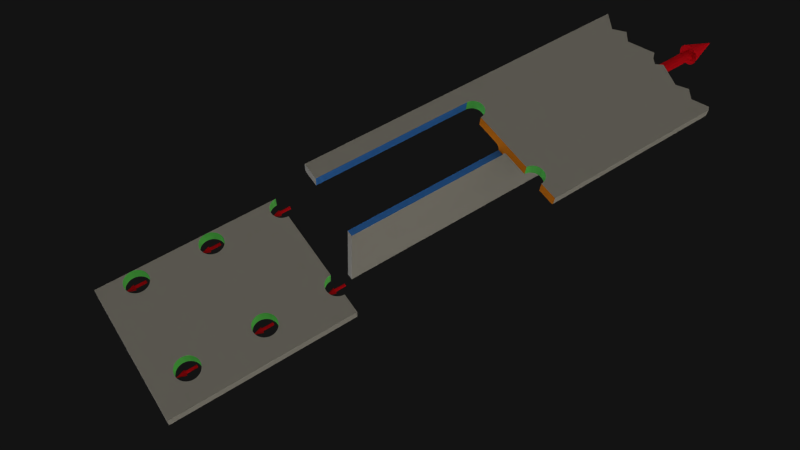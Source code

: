 # Source: tee-block-shear-case-5-animatedMH.blend  (saved by Blender 2.76.0; exported with 4.5.12 LTS)
import bpy
from mathutils import Matrix  # noqa: F401  (used for matrix-valued properties, if any)

bpy.ops.wm.read_factory_settings(use_empty=True)
scene = bpy.context.scene
scene.name = 'Scene'

# ---- collections
col_collection_3 = bpy.data.collections.new('Collection 3'); scene.collection.children.link(col_collection_3)

# ---- materials (node trees are filled in below, after node groups)
mat_beambasecolour = bpy.data.materials.new('BeamBaseColour')
mat_beambasecolour.alpha_threshold = 0.0
mat_beambasecolour.use_transparent_shadow = False
mat_beambasecolour.diffuse_color = (0.4292, 0.4292, 0.4292, 1.0)
mat_beambasecolour.roughness = 0.5
mat_beamboltholecolour = bpy.data.materials.new('BeamBoltHoleColour')
mat_beamboltholecolour.alpha_threshold = 0.0
mat_beamboltholecolour.use_transparent_shadow = False
mat_beamboltholecolour.diffuse_color = (0.1627, 0.8, 0.1702, 1.0)
mat_beamboltholecolour.roughness = 0.5
mat_beamripcolourx = bpy.data.materials.new('BeamRipColourX')
mat_beamripcolourx.alpha_threshold = 0.0
mat_beamripcolourx.use_transparent_shadow = False
mat_beamripcolourx.diffuse_color = (0.8, 0.2441, 0.01557, 1.0)
mat_beamripcolourx.roughness = 0.5
mat_beamripcoloury = bpy.data.materials.new('BeamRipColourY')
mat_beamripcoloury.alpha_threshold = 0.0
mat_beamripcoloury.use_transparent_shadow = False
mat_beamripcoloury.diffuse_color = (0.05327, 0.238, 0.8, 1.0)
mat_beamripcoloury.roughness = 0.5
mat_arrow_red_006 = bpy.data.materials.new('arrow-red.006')
mat_arrow_red_006.alpha_threshold = 0.0
mat_arrow_red_006.use_transparent_shadow = False
mat_arrow_red_006.diffuse_color = (0.8, 0.007502, 0.01742, 1.0)
mat_arrow_red_006.roughness = 0.5
mat_arrow_red = bpy.data.materials.new('arrow-red')
mat_arrow_red.alpha_threshold = 0.0
mat_arrow_red.use_transparent_shadow = False
mat_arrow_red.diffuse_color = (0.8, 0.007502, 0.01742, 1.0)
mat_arrow_red.roughness = 0.5
mat_arrow_red_001 = bpy.data.materials.new('arrow-red.001')
mat_arrow_red_001.alpha_threshold = 0.0
mat_arrow_red_001.use_transparent_shadow = False
mat_arrow_red_001.diffuse_color = (0.8, 0.007502, 0.01742, 1.0)
mat_arrow_red_001.roughness = 0.5
mat_arrow_red_002 = bpy.data.materials.new('arrow-red.002')
mat_arrow_red_002.alpha_threshold = 0.0
mat_arrow_red_002.use_transparent_shadow = False
mat_arrow_red_002.diffuse_color = (0.8, 0.007502, 0.01742, 1.0)
mat_arrow_red_002.roughness = 0.5
mat_arrow_red_003 = bpy.data.materials.new('arrow-red.003')
mat_arrow_red_003.alpha_threshold = 0.0
mat_arrow_red_003.use_transparent_shadow = False
mat_arrow_red_003.diffuse_color = (0.8, 0.007502, 0.01742, 1.0)
mat_arrow_red_003.roughness = 0.5
mat_arrow_red_004 = bpy.data.materials.new('arrow-red.004')
mat_arrow_red_004.alpha_threshold = 0.0
mat_arrow_red_004.use_transparent_shadow = False
mat_arrow_red_004.diffuse_color = (0.8, 0.007502, 0.01742, 1.0)
mat_arrow_red_004.roughness = 0.5
mat_arrow_red_005 = bpy.data.materials.new('arrow-red.005')
mat_arrow_red_005.alpha_threshold = 0.0
mat_arrow_red_005.use_transparent_shadow = False
mat_arrow_red_005.diffuse_color = (0.8, 0.007502, 0.01742, 1.0)
mat_arrow_red_005.roughness = 0.5

# ---- material node trees

# ---- world
world_world = bpy.data.worlds.new('World'); scene.world = world_world
world_world.use_nodes = True; world_world.node_tree.nodes.clear()
_N = world_world.node_tree.nodes; _L = world_world.node_tree.links
n0 = _N.new('ShaderNodeOutputWorld'); n0.name = 'World Output'; n0.location = (300, 300)
n1 = _N.new('ShaderNodeBackground'); n1.name = 'Background'; n1.location = (10, 300)
n1.inputs[0].default_value = (0.00637, 0.00637, 0.00637, 1.0)
_L.new(n1.outputs[0], n0.inputs[0])
n0.is_active_output = True
world_world.color = (0.06372, 0.06372, 0.06372)
world_world.use_sun_shadow = False
world_world.sun_shadow_jitter_overblur = 0.0
world_world.cycles.sampling_method = 'MANUAL'
world_world.cycles.sample_map_resolution = 256

# ---- cameras
cam_camera = bpy.data.cameras.new('Camera')
cam_camera.clip_end = 1e+04
cam_camera.lens = 35.0
cam_camera.sensor_width = 32.0
cam_camera.sensor_height = 18.0
cam_camera.ortho_scale = 7.314
cam_camera.display_size = 100.0
cam_camera.dof.focus_distance = 0.0
cam_camera.dof.aperture_fstop = 128.0

# ---- lights
light_sun_002 = bpy.data.lights.new('Sun.002', 'SUN')
light_sun_002.transmission_factor = 0.0
light_sun_002.angle = 1.571
light_sun_002.energy = 1.0
light_sun_002.shadow_buffer_clip_start = 0.5
light_sun_002.shadow_soft_size = 1.0
light_sun_002.shadow_cascade_max_distance = 1000.0
light_sun_002.cycles.use_multiple_importance_sampling = False
light_sun_001 = bpy.data.lights.new('Sun.001', 'SUN')
light_sun_001.color = (1.0, 0.9308, 0.7653)
light_sun_001.transmission_factor = 0.0
light_sun_001.angle = 3.122
light_sun_001.energy = 0.2
light_sun_001.shadow_buffer_clip_start = 0.5
light_sun_001.shadow_soft_size = 100.0
light_sun_001.shadow_cascade_max_distance = 1000.0
light_sun_001.cycles.use_multiple_importance_sampling = False
light_sun = bpy.data.lights.new('Sun', 'SUN')
light_sun.color = (1.0, 0.9308, 0.7653)
light_sun.transmission_factor = 0.0
light_sun.angle = 3.122
light_sun.energy = 1.0
light_sun.shadow_buffer_clip_start = 0.5
light_sun.shadow_soft_size = 100.0
light_sun.shadow_cascade_max_distance = 1000.0
light_sun.cycles.use_multiple_importance_sampling = False

# ---- meshes
me_cube_005 = bpy.data.meshes.new('Cube.005')
me_cube_005.from_pydata([(83.0, 7.629e-06, 0.0), (83.0, 7.629e-06, 98.0), (83.0, 7.629e-06, 173.0), (62.0, 7.629e-06, 0.0), (62.0, 7.629e-06, 173.0), (62.0, -11.8, 173.0), (80.0, 7.629e-06, 0.0), (80.0, 7.629e-06, 98.0), (80.0, 7.629e-06, 173.0), (80.0, -11.8, 98.0), (80.0, -11.8, 173.0), (83.0, -8.851, 0.0), (80.0, -8.851, 0.0), (80.0, -11.8, 0.0), (81.5, -11.4, 0.0), (82.6, -10.33, 0.0), (83.0, -8.851, 98.0), (82.6, -10.33, 98.0), (81.5, -11.4, 98.0), (83.0, -8.851, 173.0), (82.6, -10.33, 173.0), (81.5, -11.4, 173.0), (82.6, -10.33, 185.0), (81.5, -11.4, 185.0), (83.0, 7.629e-06, 122.0), (62.0, -11.8, 122.0), (80.0, 7.629e-06, 122.0), (83.0, -8.851, 122.0), (80.0, -11.8, 122.0), (82.6, -10.33, 122.0), (81.5, -11.4, 122.0), (83.0, 7.629e-06, 110.0), (62.0, 0.0002837, 110.0), (62.0, -11.8, 110.0), (80.0, 7.629e-06, 110.0), (83.0, -8.851, 110.0), (82.6, -10.33, 110.0), (81.5, -11.4, 110.0), (80.0, -11.8, 110.0), (83.0, 7.629e-06, 47.0), (83.0, 7.629e-06, 23.0), (62.0, -11.8, 47.0), (62.0, 7.629e-06, 23.0), (62.0, 7.629e-06, 47.0), (62.0, -11.8, 23.0), (80.0, 7.629e-06, 23.0), (80.0, 7.629e-06, 47.0), (80.0, -11.8, 23.0), (83.0, -8.851, 47.0), (80.0, -11.8, 47.0), (82.6, -10.33, 47.0), (81.5, -11.4, 47.0), (83.0, -8.851, 23.0), (82.6, -10.33, 23.0), (81.5, -11.4, 23.0), (83.0, 7.629e-06, 35.0), (62.0, 0.0002837, 35.0), (62.0, -11.8, 35.0), (80.0, 7.629e-06, 35.0), (83.0, -8.851, 35.0), (82.6, -10.33, 35.0), (81.5, -11.4, 35.0), (80.0, -11.8, 35.0), (80.0, 7.629e-06, 185.0), (83.0, 7.629e-06, 185.0), (83.0, -8.851, 185.0), (80.0, -11.8, 185.0), (62.0, -8.851, 185.0), (62.0, 0.0002837, 185.0), (62.0, -11.8, 185.0), (80.0, -8.851, 185.0), (62.0, -8.851, 0.0), (62.0, 7.629e-06, 122.0), (62.0, -11.8, 0.0), (62.0, -11.8, 98.0), (62.0, 7.629e-06, 98.0), (62.0, -8.851, 173.0), (62.0, -8.851, 122.0), (62.0, -8.851, 110.0), (62.0, -8.851, 98.0), (62.0, -8.851, 47.0), (62.0, -8.851, 35.0), (62.0, -8.851, 23.0)], [], [(20, 21, 30, 29), (19, 20, 29, 27), (2, 19, 27, 24), (8, 2, 24, 26), (4, 8, 26, 72), (64, 2, 8, 63), (3, 6, 12, 71), (6, 0, 11, 12), (65, 22, 20, 19), (22, 23, 21, 20), (65, 19, 2, 64), (9, 74, 41, 49), (71, 12, 13, 73), (12, 11, 15, 14, 13), (23, 66, 10, 21), (18, 9, 49, 51), (69, 5, 10, 66), (63, 8, 4, 68), (25, 33, 38, 28), (24, 31, 34, 26), (27, 29, 36, 35), (29, 30, 37, 36), (27, 35, 31, 24), (30, 28, 38, 37), (26, 34, 32, 72), (55, 40, 45, 58), (59, 60, 53, 52), (60, 61, 54, 53), (59, 52, 40, 55), (61, 62, 47, 54), (41, 57, 62, 49), (57, 44, 47, 62), (39, 55, 58, 46), (48, 50, 60, 59), (50, 51, 61, 60), (48, 59, 55, 39), (51, 49, 62, 61), (46, 58, 56, 43), (58, 45, 42, 56), (17, 18, 51, 50), (16, 17, 50, 48), (1, 16, 48, 39), (7, 1, 39, 46), (75, 7, 46, 43), (10, 5, 25, 28), (21, 10, 28, 30), (31, 1, 7, 34), (35, 36, 17, 16), (36, 37, 18, 17), (35, 16, 1, 31), (37, 38, 9, 18), (33, 74, 9, 38), (34, 7, 75, 32), (53, 15, 11, 52), (6, 45, 40, 0), (3, 42, 45, 6), (14, 54, 47, 13), (15, 53, 54, 14), (52, 11, 0, 40), (13, 47, 44, 73), (67, 69, 66, 70), (68, 67, 70, 63), (63, 70, 65, 64), (23, 70, 66), (65, 70, 22), (22, 70, 23), (73, 44, 82, 71), (71, 82, 42, 3), (57, 41, 80, 81), (41, 74, 79, 80), (74, 33, 78, 79), (33, 25, 77, 78), (25, 5, 76, 77), (5, 69, 67, 76), (72, 32, 75, 43, 56, 81, 80, 79, 78, 77, 76, 4), (44, 57, 81, 82), (42, 82, 81, 56), (4, 76, 67, 68)])
me_cube_005.polygons.foreach_set('material_index', [0, 0, 0, 0, 0, 0, 0, 0, 0, 0, 0, 0, 0, 0, 0, 0, 0, 0, 0, 0, 0, 0, 0, 0, 0, 0, 0, 0, 0, 0, 0, 0, 0, 0, 0, 0, 0, 0, 0, 0, 0, 0, 0, 0, 0, 0, 0, 0, 0, 0, 0, 0, 0, 0, 0, 0, 0, 0, 0, 0, 2, 2, 2, 2, 2, 2, 3, 3, 3, 3, 3, 3, 3, 3, 3, 3, 3, 3])
me_cube_005.materials.append(mat_beambasecolour)
me_cube_005.materials.append(mat_beamboltholecolour)
me_cube_005.materials.append(mat_beamripcolourx)
me_cube_005.materials.append(mat_beamripcoloury)
me_cube_005.use_remesh_preserve_volume = False
me_cube_005.use_remesh_preserve_attributes = False
me_cube_005.use_mirror_vertex_groups = False
me_cube_005.update()
me_cube_002 = bpy.data.meshes.new('Cube.002')
me_cube_002.from_pydata([(-3.6, -103.0, 2.599e-13), (-3.6, -103.0, 173.0), (-3.6, -103.0, 98.0), (-3.6, -17.69, 185.0), (-3.6, -103.0, 122.0), (-3.6, -103.0, 110.0), (-3.6, -103.0, 23.0), (-3.6, -103.0, 47.0), (-3.6, -103.0, 35.0), (-3.6, -17.69, 35.0), (-3.6, -103.0, 185.0), (-3.6, -17.69, 122.0), (-3.6, -17.69, 173.0), (-3.6, -17.69, 2.079e-14), (-3.6, -17.69, 110.0), (-3.6, -17.69, 47.0), (-3.6, -17.69, 23.0), (-3.6, -17.69, 98.0), (3.6, -103.0, 2.599e-13), (3.6, -103.0, 173.0), (3.6, -103.0, 98.0), (3.6, -17.69, 185.0), (3.6, -103.0, 122.0), (3.6, -103.0, 110.0), (3.6, -103.0, 23.0), (3.6, -103.0, 47.0), (3.6, -103.0, 35.0), (3.6, -17.69, 35.0), (3.6, -103.0, 185.0), (3.6, -17.69, 122.0), (3.6, -17.69, 173.0), (3.6, -17.69, 2.079e-14), (3.6, -17.69, 110.0), (3.6, -17.69, 47.0), (3.6, -17.69, 23.0), (3.6, -17.69, 98.0)], [], [(2, 20, 23, 5), (17, 15, 7, 2), (31, 18, 0, 13), (3, 12, 1, 10), (6, 24, 26, 8), (11, 14, 5, 4), (8, 26, 25, 7), (9, 16, 6, 8), (20, 2, 7, 25), (15, 9, 8, 7), (12, 11, 4, 1), (1, 19, 28, 10), (5, 23, 22, 4), (14, 17, 2, 5), (0, 18, 24, 6), (6, 16, 13, 0), (21, 3, 10, 28), (29, 11, 12, 30), (33, 15, 17, 35), (30, 12, 3, 21), (27, 9, 15, 33), (32, 14, 11, 29), (34, 16, 9, 27), (35, 17, 14, 32), (31, 13, 16, 34), (35, 20, 25, 33), (21, 28, 19, 30), (29, 22, 23, 32), (27, 26, 24, 34), (33, 25, 26, 27), (30, 19, 22, 29), (32, 23, 20, 35), (24, 18, 31, 34), (19, 1, 4, 22)])
me_cube_002.polygons.foreach_set('material_index', [0, 0, 0, 0, 0, 0, 0, 0, 0, 0, 0, 0, 0, 0, 0, 0, 2, 3, 3, 3, 3, 3, 3, 3, 3, 0, 0, 0, 0, 0, 0, 0, 0, 0])
me_cube_002.materials.append(mat_beambasecolour)
me_cube_002.materials.append(mat_beamboltholecolour)
me_cube_002.materials.append(mat_beamripcolourx)
me_cube_002.materials.append(mat_beamripcoloury)
me_cube_002.use_remesh_preserve_volume = False
me_cube_002.use_remesh_preserve_attributes = False
me_cube_002.use_mirror_vertex_groups = False
me_cube_002.update()
me_cube = bpy.data.meshes.new('Cube')
me_cube.from_pydata([(-83.0, 7.629e-06, 197.0), (-50.0, -11.8, 197.0), (-3.6, -103.0, 197.0), (-50.0, 0.0002837, 197.0), (-3.6, 7.629e-06, 197.0), (-38.0, -11.8, 197.0), (-38.0, 7.629e-06, 197.0), (-62.0, -11.8, 197.0), (-62.0, 7.629e-06, 197.0), (-9.499, 7.629e-06, 197.0), (-9.499, -11.8, 197.0), (-3.6, -17.69, 197.0), (-7.242, -12.25, 197.0), (-5.328, -13.53, 197.0), (-4.049, -15.44, 197.0), (-80.0, 7.629e-06, 197.0), (-83.0, -8.851, 197.0), (-80.0, -11.8, 197.0), (-82.6, -10.33, 197.0), (-81.5, -11.4, 197.0), (-3.6, 7.629e-06, 185.0), (-83.0, 7.629e-06, 185.0), (-47.66, 0.0005598, 196.8), (-47.66, -11.8, 196.8), (-45.41, 0.0005598, 196.1), (-45.41, -11.8, 196.1), (-43.33, 0.0005598, 195.0), (-43.33, -11.8, 195.0), (-41.51, 0.0005598, 193.5), (-41.51, -11.8, 193.5), (-40.02, 0.0005598, 191.7), (-40.02, -11.8, 191.7), (-38.91, 0.0005598, 189.6), (-38.91, -11.8, 189.6), (-38.23, 0.0005598, 187.3), (-38.23, -11.8, 187.3), (-62.0, 0.0002837, 185.0), (-62.0, -11.8, 185.0), (-61.77, 0.0005598, 187.3), (-61.77, -11.8, 187.3), (-61.09, 0.0005598, 189.6), (-61.09, -11.8, 189.6), (-59.98, 0.0005598, 191.7), (-59.98, -11.8, 191.7), (-58.48, 0.0005598, 193.5), (-58.48, -11.8, 193.5), (-56.67, 0.0005598, 195.0), (-56.67, -11.8, 195.0), (-54.59, 0.0005598, 196.1), (-54.59, -11.8, 196.1), (-52.34, 0.0005598, 196.8), (-52.34, -11.8, 196.8), (-3.6, -103.0, 185.0), (-9.499, -11.8, 185.0), (-9.499, 7.629e-06, 185.0), (-80.0, 7.629e-06, 185.0), (-83.0, -8.851, 185.0), (-80.0, -11.8, 185.0), (-47.66, -8.851, 196.8), (-45.41, -8.851, 196.1), (-43.33, -8.851, 195.0), (-41.51, -8.851, 193.5), (-40.02, -8.851, 191.7), (-38.91, -8.851, 189.6), (-38.23, -8.851, 187.3), (-62.0, -8.851, 185.0), (-61.77, -8.851, 187.3), (-61.09, -8.851, 189.6), (-59.98, -8.851, 191.7), (-58.48, -8.851, 193.5), (-56.67, -8.851, 195.0), (-54.59, -8.851, 196.1), (-52.34, -8.851, 196.8), (-50.0, -8.851, 197.0), (-5.328, -13.53, 185.0), (-4.049, -15.44, 185.0), (-3.6, -17.69, 185.0), (-82.6, -10.33, 185.0), (-81.5, -11.4, 185.0), (-7.242, -12.25, 185.0), (-38.0, -8.851, 185.0), (-38.0, 0.0002837, 185.0), (-38.0, -11.8, 185.0), (-3.6, -11.8, 185.0), (-9.499, -8.851, 185.0), (-80.0, -8.851, 185.0), (-3.6, -8.85, 185.0), (83.0, 7.629e-06, 197.0), (50.0, -11.8, 197.0), (3.6, -103.0, 197.0), (50.0, 0.0002837, 197.0), (3.6, 7.629e-06, 197.0), (38.0, -11.8, 197.0), (38.0, 7.629e-06, 197.0), (62.0, -11.8, 197.0), (62.0, 7.629e-06, 197.0), (9.499, 7.629e-06, 197.0), (9.499, -11.8, 197.0), (3.6, -17.69, 197.0), (7.242, -12.25, 197.0), (5.328, -13.53, 197.0), (4.049, -15.44, 197.0), (80.0, 7.629e-06, 197.0), (83.0, -8.851, 197.0), (80.0, -11.8, 197.0), (82.6, -10.33, 197.0), (81.5, -11.4, 197.0), (3.6, 7.629e-06, 185.0), (83.0, 7.629e-06, 185.0), (47.66, 0.0005598, 196.8), (47.66, -11.8, 196.8), (45.41, 0.0005598, 196.1), (45.41, -11.8, 196.1), (43.33, 0.0005598, 195.0), (43.33, -11.8, 195.0), (41.51, 0.0005598, 193.5), (41.51, -11.8, 193.5), (40.02, 0.0005598, 191.7), (40.02, -11.8, 191.7), (38.91, 0.0005598, 189.6), (38.91, -11.8, 189.6), (38.23, 0.0005598, 187.3), (38.23, -11.8, 187.3), (62.0, 0.0002837, 185.0), (62.0, -11.8, 185.0), (61.77, 0.0005598, 187.3), (61.77, -11.8, 187.3), (61.09, 0.0005598, 189.6), (61.09, -11.8, 189.6), (59.98, 0.0005598, 191.7), (59.98, -11.8, 191.7), (58.48, 0.0005598, 193.5), (58.48, -11.8, 193.5), (56.67, 0.0005598, 195.0), (56.67, -11.8, 195.0), (54.59, 0.0005598, 196.1), (54.59, -11.8, 196.1), (52.34, 0.0005598, 196.8), (52.34, -11.8, 196.8), (3.6, -103.0, 185.0), (9.499, -11.8, 185.0), (9.499, 7.629e-06, 185.0), (80.0, 7.629e-06, 185.0), (83.0, -8.851, 185.0), (80.0, -11.8, 185.0), (47.66, -8.851, 196.8), (45.41, -8.851, 196.1), (43.33, -8.851, 195.0), (41.51, -8.851, 193.5), (40.02, -8.851, 191.7), (38.91, -8.851, 189.6), (38.23, -8.851, 187.3), (62.0, -8.851, 185.0), (61.77, -8.851, 187.3), (61.09, -8.851, 189.6), (59.98, -8.851, 191.7), (58.48, -8.851, 193.5), (56.67, -8.851, 195.0), (54.59, -8.851, 196.1), (52.34, -8.851, 196.8), (50.0, -8.851, 197.0), (5.328, -13.53, 185.0), (4.049, -15.44, 185.0), (3.6, -17.69, 185.0), (82.6, -10.33, 185.0), (81.5, -11.4, 185.0), (7.242, -12.25, 185.0), (38.0, -8.851, 185.0), (38.0, 0.0002837, 185.0), (38.0, -11.8, 185.0), (3.6, -11.8, 185.0), (9.499, -8.851, 185.0), (80.0, -8.851, 185.0), (3.6, -8.85, 185.0), (3.6, -17.69, 398.4), (-82.6, -10.33, 398.1), (80.0, 7.629e-06, 400.2), (-80.0, -11.8, 401.2), (38.0, 7.629e-06, 391.7), (-83.0, 7.629e-06, 397.6), (62.0, -11.8, 389.4), (-38.0, -11.8, 392.3), (-9.499, -11.8, 401.5), (80.0, -11.8, 400.2), (81.5, -11.4, 401.1), (-5.328, -13.53, 396.3), (3.6, 7.629e-06, 398.4), (-3.6, -17.69, 394.1), (-9.499, 7.629e-06, 401.5), (38.0, -11.8, 391.7), (-62.0, -11.8, 392.6), (-80.0, 7.629e-06, 401.2), (7.242, -12.25, 402.8), (83.0, -8.851, 402.0), (-81.5, -11.4, 399.4), (-62.0, 7.629e-06, 392.6), (4.049, -15.44, 399.0), (50.0, -11.8, 400.4), (-7.242, -12.25, 398.7), (-83.0, -8.851, 397.6), (3.6, -103.0, 398.4), (-50.0, -11.8, 400.5), (-3.6, 7.629e-06, 394.1), (82.6, -10.33, 401.7), (62.0, 7.629e-06, 389.4), (-50.0, 4.054e-05, 400.5), (-4.049, -15.44, 394.6), (-3.6, -103.0, 394.1), (83.0, 7.629e-06, 402.0), (9.499, -11.8, 405.5), (-38.0, 7.629e-06, 392.3), (50.0, 4.069e-05, 400.4), (5.328, -13.53, 400.5), (9.499, 7.629e-06, 405.5), (38.0, -8.851, 391.7), (62.0, -8.851, 389.4), (-38.0, -8.851, 392.3), (-9.499, -8.851, 401.5), (80.0, -8.851, 400.2), (-80.0, -8.851, 401.2), (-62.0, -8.851, 392.6), (-50.0, -8.851, 400.5), (9.499, -8.851, 405.5), (50.0, -8.851, 400.4), (-3.6, -8.846, 394.1), (3.6, -8.846, 398.4)], [], [(7, 1, 201, 190), (1, 5, 181, 201), (39, 7, 37), (29, 31, 5), (27, 29, 5), (14, 206, 185, 13), (13, 185, 198, 12), (17, 177, 194, 19), (19, 194, 175, 18), (18, 175, 199, 16), (91, 107, 20, 4), (17, 7, 190, 177), (5, 10, 182, 181), (11, 187, 206, 14), (12, 198, 182, 10), (58, 59, 25, 23), (59, 60, 27, 25), (60, 61, 29, 27), (61, 62, 31, 29), (62, 63, 33, 31), (63, 64, 35, 33), (64, 80, 82, 35), (25, 27, 5), (9, 4, 20, 54), (7, 17, 57, 37), (23, 5, 1), (170, 83, 86, 173), (52, 139, 89, 2), (12, 79, 74, 13), (13, 74, 75, 14), (14, 75, 76, 11), (0, 15, 55, 21), (16, 56, 77, 18), (18, 77, 78, 19), (65, 66, 39, 37), (11, 76, 52, 2), (66, 67, 41, 39), (16, 0, 21, 56), (67, 68, 43, 41), (10, 53, 79, 12), (68, 69, 45, 43), (69, 70, 47, 45), (19, 78, 57, 17), (70, 71, 49, 47), (71, 72, 51, 49), (35, 5, 33), (51, 7, 49), (15, 8, 36, 55), (41, 43, 7), (43, 45, 7), (45, 47, 7), (1, 7, 51), (73, 58, 23, 1), (72, 73, 1, 51), (25, 5, 23), (31, 33, 5), (41, 7, 39), (47, 49, 7), (3, 50, 8), (46, 44, 8), (44, 42, 8), (42, 40, 8), (6, 34, 32), (6, 81, 34), (82, 5, 35), (10, 5, 82, 53), (36, 8, 38), (8, 50, 48), (30, 28, 6), (28, 26, 6), (26, 24, 6), (6, 22, 3), (46, 8, 48), (40, 38, 8), (30, 6, 32), (24, 22, 6), (6, 9, 54, 81), (50, 3, 73, 72), (3, 22, 58, 73), (48, 50, 72, 71), (46, 48, 71, 70), (44, 46, 70, 69), (42, 44, 69, 68), (40, 42, 68, 67), (38, 40, 67, 66), (36, 38, 66, 65), (34, 81, 80, 64), (32, 34, 64, 63), (30, 32, 63, 62), (28, 30, 62, 61), (26, 28, 61, 60), (24, 26, 60, 59), (22, 24, 59, 58), (82, 80, 84, 53), (65, 37, 57, 85), (65, 85, 55, 36), (81, 54, 84, 80), (20, 86, 84, 54), (55, 85, 56, 21), (76, 75, 83), (75, 74, 83), (74, 79, 83), (79, 53, 83), (83, 53, 84, 86), (77, 56, 85), (78, 77, 85), (57, 78, 85), (20, 107, 173, 86), (163, 76, 83, 170), (163, 139, 52, 76), (94, 180, 197, 88), (88, 197, 189, 92), (126, 124, 94), (116, 92, 118), (114, 92, 116), (101, 100, 212, 196), (100, 99, 192, 212), (104, 106, 184, 183), (106, 105, 203, 184), (105, 103, 193, 203), (174, 200, 89, 98), (104, 183, 180, 94), (92, 189, 209, 97), (98, 101, 196, 174), (99, 97, 209, 192), (87, 208, 193, 103), (145, 110, 112, 146), (146, 112, 114, 147), (147, 114, 116, 148), (148, 116, 118, 149), (149, 118, 120, 150), (150, 120, 122, 151), (151, 122, 169, 167), (112, 92, 114), (96, 141, 107, 91), (94, 124, 144, 104), (110, 88, 92), (99, 100, 161, 166), (100, 101, 162, 161), (101, 98, 163, 162), (87, 108, 142, 102), (103, 105, 164, 143), (105, 106, 165, 164), (152, 124, 126, 153), (98, 89, 139, 163), (153, 126, 128, 154), (103, 143, 108, 87), (154, 128, 130, 155), (97, 99, 166, 140), (155, 130, 132, 156), (156, 132, 134, 157), (106, 104, 144, 165), (157, 134, 136, 158), (158, 136, 138, 159), (122, 120, 92), (138, 136, 94), (102, 142, 123, 95), (128, 94, 130), (130, 94, 132), (132, 94, 134), (88, 138, 94), (160, 88, 110, 145), (159, 138, 88, 160), (112, 110, 92), (118, 92, 120), (128, 126, 94), (134, 94, 136), (90, 95, 137), (133, 95, 131), (131, 95, 129), (129, 95, 127), (93, 119, 121), (93, 121, 168), (169, 122, 92), (97, 140, 169, 92), (123, 125, 95), (95, 135, 137), (117, 93, 115), (115, 93, 113), (113, 93, 111), (93, 90, 109), (133, 135, 95), (127, 95, 125), (117, 119, 93), (111, 93, 109), (93, 168, 141, 96), (137, 159, 160, 90), (90, 160, 145, 109), (135, 158, 159, 137), (133, 157, 158, 135), (131, 156, 157, 133), (129, 155, 156, 131), (127, 154, 155, 129), (125, 153, 154, 127), (123, 152, 153, 125), (121, 151, 167, 168), (119, 150, 151, 121), (117, 149, 150, 119), (115, 148, 149, 117), (113, 147, 148, 115), (111, 146, 147, 113), (109, 145, 146, 111), (169, 140, 171, 167), (152, 172, 144, 124), (152, 123, 142, 172), (168, 167, 171, 141), (107, 141, 171, 173), (142, 108, 143, 172), (163, 170, 162), (162, 170, 161), (161, 170, 166), (166, 170, 140), (170, 173, 171, 140), (164, 172, 143), (165, 172, 164), (144, 172, 165), (89, 200, 207, 2), (95, 204, 176, 102), (187, 11, 2, 207), (4, 9, 188, 202), (90, 211, 204, 95), (6, 3, 205, 210), (8, 15, 191, 195), (9, 6, 210, 188), (202, 186, 91, 4), (15, 0, 179, 191), (3, 8, 195, 205), (102, 176, 208, 87), (91, 186, 213, 96), (93, 178, 211, 90), (0, 16, 199, 179), (96, 213, 178, 93), (187, 207, 200, 174), (205, 195, 220, 221), (181, 182, 217, 216), (211, 178, 214, 223), (180, 183, 218, 215), (195, 191, 219, 220), (210, 205, 221, 216), (178, 213, 222, 214), (201, 181, 216, 221), (177, 190, 220, 219), (204, 211, 223, 215), (176, 204, 215, 218), (190, 201, 221, 220), (209, 189, 214, 222), (197, 180, 215, 223), (188, 210, 216, 217), (189, 197, 223, 214), (191, 179, 199, 219), (199, 175, 194, 219), (177, 219, 194), (176, 218, 193, 208), (184, 203, 193, 218), (184, 218, 183), (225, 224, 187, 174), (186, 202, 224, 225), (202, 188, 217, 224), (186, 225, 222, 213), (174, 196, 225), (212, 225, 196), (192, 225, 212), (192, 209, 222, 225), (198, 224, 217, 182), (185, 224, 198), (206, 224, 185), (187, 224, 206)])
me_cube.polygons.foreach_set('material_index', [0, 0, 0, 0, 0, 0, 0, 0, 0, 0, 0, 0, 0, 0, 0, 1, 1, 1, 1, 1, 1, 1, 0, 0, 0, 0, 2, 0, 0, 0, 0, 0, 0, 0, 1, 0, 1, 0, 1, 0, 1, 1, 0, 1, 1, 0, 0, 0, 0, 0, 0, 0, 1, 1, 0, 0, 0, 0, 0, 0, 0, 0, 0, 0, 0, 0, 0, 0, 0, 0, 0, 0, 0, 0, 0, 0, 0, 1, 1, 1, 1, 1, 1, 1, 1, 1, 1, 1, 1, 1, 1, 1, 1, 2, 2, 2, 2, 2, 2, 2, 2, 2, 2, 2, 2, 2, 2, 2, 2, 2, 0, 0, 0, 0, 0, 0, 0, 0, 0, 0, 0, 0, 0, 0, 0, 0, 1, 1, 1, 1, 1, 1, 1, 0, 0, 0, 0, 0, 0, 0, 0, 0, 0, 1, 0, 1, 0, 1, 0, 1, 1, 0, 1, 1, 0, 0, 0, 0, 0, 0, 0, 1, 1, 0, 0, 0, 0, 0, 0, 0, 0, 0, 0, 0, 0, 0, 0, 0, 0, 0, 0, 0, 0, 0, 0, 0, 1, 1, 1, 1, 1, 1, 1, 1, 1, 1, 1, 1, 1, 1, 1, 1, 2, 2, 2, 2, 2, 2, 2, 2, 2, 2, 2, 2, 2, 2, 0, 0, 0, 0, 0, 0, 0, 0, 0, 0, 0, 0, 0, 0, 0, 0, 0, 0, 0, 0, 0, 0, 0, 0, 0, 0, 0, 0, 0, 0, 0, 0, 0, 0, 0, 0, 0, 0, 0, 0, 0, 0, 0, 0, 0, 0, 0, 0, 0, 0, 0])
me_cube.materials.append(mat_beambasecolour)
me_cube.materials.append(mat_beamboltholecolour)
me_cube.materials.append(mat_beamripcolourx)
me_cube.materials.append(mat_beamripcoloury)
me_cube.use_remesh_preserve_volume = False
me_cube.use_remesh_preserve_attributes = False
me_cube.use_mirror_vertex_groups = False
me_cube.update()
me_cone_006 = bpy.data.meshes.new('Cone.006')
me_cone_006.from_pydata([(0.0, 2.0, -3.0), (0.0, 0.0, 3.0), (0.3902, 1.962, -3.0), (0.7654, 1.848, -3.0), (1.111, 1.663, -3.0), (1.414, 1.414, -3.0), (1.663, 1.111, -3.0), (1.848, 0.7654, -3.0), (1.962, 0.3902, -3.0), (2.0, 1.51e-07, -3.0), (1.962, -0.3902, -3.0), (1.848, -0.7654, -3.0), (1.663, -1.111, -3.0), (1.414, -1.414, -3.0), (1.111, -1.663, -3.0), (0.7654, -1.848, -3.0), (0.3902, -1.962, -3.0), (-6.517e-07, -2.0, -3.0), (-0.3902, -1.962, -3.0), (-0.7654, -1.848, -3.0), (-1.111, -1.663, -3.0), (-1.414, -1.414, -3.0), (-1.663, -1.111, -3.0), (-1.848, -0.7654, -3.0), (-1.962, -0.3902, -3.0), (-2.0, 1.931e-06, -3.0), (-1.962, 0.3902, -3.0), (-1.848, 0.7654, -3.0), (-1.663, 1.111, -3.0), (-1.414, 1.414, -3.0), (-1.111, 1.663, -3.0), (-0.7654, 1.848, -3.0), (-0.3902, 1.962, -3.0)], [], [(31, 1, 32), (0, 1, 2), (30, 1, 31), (29, 1, 30), (28, 1, 29), (27, 1, 28), (26, 1, 27), (25, 1, 26), (24, 1, 25), (23, 1, 24), (22, 1, 23), (21, 1, 22), (20, 1, 21), (19, 1, 20), (18, 1, 19), (17, 1, 18), (16, 1, 17), (15, 1, 16), (14, 1, 15), (13, 1, 14), (12, 1, 13), (11, 1, 12), (10, 1, 11), (9, 1, 10), (8, 1, 9), (7, 1, 8), (6, 1, 7), (5, 1, 6), (4, 1, 5), (3, 1, 4), (32, 1, 0), (2, 1, 3), (0, 2, 3, 4, 5, 6, 7, 8, 9, 10, 11, 12, 13, 14, 15, 16, 17, 18, 19, 20, 21, 22, 23, 24, 25, 26, 27, 28, 29, 30, 31, 32)])
me_cone_006.materials.append(mat_arrow_red_006)
me_cone_006.use_remesh_preserve_volume = False
me_cone_006.use_remesh_preserve_attributes = False
me_cone_006.use_mirror_vertex_groups = False
me_cone_006.update()
me_cylinder_006 = bpy.data.meshes.new('Cylinder.006')
me_cylinder_006.from_pydata([(0.0, 1.0, -5.0), (0.0, 1.0, 5.0), (0.1951, 0.9808, -5.0), (0.1951, 0.9808, 5.0), (0.3827, 0.9239, -5.0), (0.3827, 0.9239, 5.0), (0.5556, 0.8315, -5.0), (0.5556, 0.8315, 5.0), (0.7071, 0.7071, -5.0), (0.7071, 0.7071, 5.0), (0.8315, 0.5556, -5.0), (0.8315, 0.5556, 5.0), (0.9239, 0.3827, -5.0), (0.9239, 0.3827, 5.0), (0.9808, 0.1951, -5.0), (0.9808, 0.1951, 5.0), (1.0, 7.55e-08, -5.0), (1.0, 7.55e-08, 5.0), (0.9808, -0.1951, -5.0), (0.9808, -0.1951, 5.0), (0.9239, -0.3827, -5.0), (0.9239, -0.3827, 5.0), (0.8315, -0.5556, -5.0), (0.8315, -0.5556, 5.0), (0.7071, -0.7071, -5.0), (0.7071, -0.7071, 5.0), (0.5556, -0.8315, -5.0), (0.5556, -0.8315, 5.0), (0.3827, -0.9239, -5.0), (0.3827, -0.9239, 5.0), (0.1951, -0.9808, -5.0), (0.1951, -0.9808, 5.0), (-3.258e-07, -1.0, -5.0), (-3.258e-07, -1.0, 5.0), (-0.1951, -0.9808, -5.0), (-0.1951, -0.9808, 5.0), (-0.3827, -0.9239, -5.0), (-0.3827, -0.9239, 5.0), (-0.5556, -0.8315, -5.0), (-0.5556, -0.8315, 5.0), (-0.7071, -0.7071, -5.0), (-0.7071, -0.7071, 5.0), (-0.8315, -0.5556, -5.0), (-0.8315, -0.5556, 5.0), (-0.9239, -0.3827, -5.0), (-0.9239, -0.3827, 5.0), (-0.9808, -0.1951, -5.0), (-0.9808, -0.1951, 5.0), (-1.0, 9.656e-07, -5.0), (-1.0, 9.656e-07, 5.0), (-0.9808, 0.1951, -5.0), (-0.9808, 0.1951, 5.0), (-0.9239, 0.3827, -5.0), (-0.9239, 0.3827, 5.0), (-0.8315, 0.5556, -5.0), (-0.8315, 0.5556, 5.0), (-0.7071, 0.7071, -5.0), (-0.7071, 0.7071, 5.0), (-0.5556, 0.8315, -5.0), (-0.5556, 0.8315, 5.0), (-0.3827, 0.9239, -5.0), (-0.3827, 0.9239, 5.0), (-0.1951, 0.9808, -5.0), (-0.1951, 0.9808, 5.0)], [], [(0, 1, 3, 2), (2, 3, 5, 4), (4, 5, 7, 6), (6, 7, 9, 8), (8, 9, 11, 10), (10, 11, 13, 12), (12, 13, 15, 14), (14, 15, 17, 16), (16, 17, 19, 18), (18, 19, 21, 20), (20, 21, 23, 22), (22, 23, 25, 24), (24, 25, 27, 26), (26, 27, 29, 28), (28, 29, 31, 30), (30, 31, 33, 32), (32, 33, 35, 34), (34, 35, 37, 36), (36, 37, 39, 38), (38, 39, 41, 40), (40, 41, 43, 42), (42, 43, 45, 44), (44, 45, 47, 46), (46, 47, 49, 48), (48, 49, 51, 50), (50, 51, 53, 52), (52, 53, 55, 54), (54, 55, 57, 56), (56, 57, 59, 58), (58, 59, 61, 60), (3, 1, 63, 61, 59, 57, 55, 53, 51, 49, 47, 45, 43, 41, 39, 37, 35, 33, 31, 29, 27, 25, 23, 21, 19, 17, 15, 13, 11, 9, 7, 5), (62, 63, 1, 0), (60, 61, 63, 62), (0, 2, 4, 6, 8, 10, 12, 14, 16, 18, 20, 22, 24, 26, 28, 30, 32, 34, 36, 38, 40, 42, 44, 46, 48, 50, 52, 54, 56, 58, 60, 62)])
me_cylinder_006.materials.append(mat_arrow_red_006)
me_cylinder_006.use_remesh_preserve_volume = False
me_cylinder_006.use_remesh_preserve_attributes = False
me_cylinder_006.use_mirror_vertex_groups = False
me_cylinder_006.update()
me_cube_006 = bpy.data.meshes.new('Cube.006')
me_cube_006.from_pydata([(50.0, -11.8, 0.0), (50.0, 7.629e-06, 0.0), (50.0, -11.8, 173.0), (50.0, 0.0002837, 173.0), (38.0, 7.629e-06, 98.0), (38.0, -11.8, 98.0), (38.0, -11.8, 173.0), (38.0, 7.629e-06, 173.0), (62.0, 7.629e-06, 98.0), (62.0, -11.8, 0.0), (62.0, -11.8, 98.0), (50.0, -8.851, 0.0), (38.0, -8.851, 0.0), (62.0, -8.851, 0.0), (38.23, 0.0005598, 182.7), (38.23, -11.8, 182.7), (38.91, 0.0005598, 180.4), (38.91, -11.8, 180.4), (40.02, 0.0005598, 178.3), (40.02, -11.8, 178.3), (41.51, 0.0005598, 176.5), (41.51, -11.8, 176.5), (43.33, 0.0005598, 175.0), (43.33, -11.8, 175.0), (45.41, 0.0005598, 173.9), (45.41, -11.8, 173.9), (47.66, 0.0005598, 173.2), (47.66, -11.8, 173.2), (52.34, 0.0005598, 173.2), (52.34, -11.8, 173.2), (54.59, 0.0005598, 173.9), (54.59, -11.8, 173.9), (56.67, 0.0005598, 175.0), (56.67, -11.8, 175.0), (58.48, 0.0005598, 176.5), (58.48, -11.8, 176.5), (59.98, 0.0005598, 178.3), (59.98, -11.8, 178.3), (61.09, 0.0005598, 180.4), (61.09, -11.8, 180.4), (61.77, 0.0005598, 182.7), (61.77, -11.8, 182.7), (50.0, -11.8, 122.0), (50.0, 0.0002837, 122.0), (50.0, -11.8, 98.0), (50.0, 0.0002837, 98.0), (38.0, -11.8, 122.0), (62.0, 7.629e-06, 122.0), (47.66, 0.0005598, 121.8), (47.66, -11.8, 121.8), (45.41, 0.0005598, 121.1), (45.41, -11.8, 121.1), (43.33, 0.0005598, 120.0), (43.33, -11.8, 120.0), (41.51, 0.0005598, 118.5), (41.51, -11.8, 118.5), (40.02, 0.0005598, 116.7), (40.02, -11.8, 116.7), (38.91, 0.0005598, 114.6), (38.91, -11.8, 114.6), (38.23, 0.0005598, 112.3), (38.23, -11.8, 112.3), (38.23, 0.0005598, 107.7), (38.23, -11.8, 107.7), (38.91, 0.0005598, 105.4), (38.91, -11.8, 105.4), (40.02, 0.0005598, 103.3), (40.02, -11.8, 103.3), (41.51, 0.0005598, 101.5), (41.51, -11.8, 101.5), (43.33, 0.0005598, 100.0), (43.33, -11.8, 100.0), (45.41, 0.0005598, 98.91), (45.41, -11.8, 98.91), (47.66, 0.0005598, 98.23), (47.66, -11.8, 98.23), (52.34, 0.0005598, 98.23), (52.34, -11.8, 98.23), (54.59, 0.0005598, 98.91), (54.59, -11.8, 98.91), (56.67, 0.0005598, 100.0), (56.67, -11.8, 100.0), (58.48, 0.0005598, 101.5), (58.48, -11.8, 101.5), (59.98, 0.0005598, 103.3), (59.98, -11.8, 103.3), (61.09, 0.0005598, 105.4), (61.09, -11.8, 105.4), (61.77, 0.0005598, 107.7), (61.77, -11.8, 107.7), (61.77, 0.0005598, 112.3), (61.77, -11.8, 112.3), (61.09, 0.0005598, 114.6), (61.09, -11.8, 114.6), (59.98, 0.0005598, 116.7), (59.98, -11.8, 116.7), (58.48, 0.0005598, 118.5), (58.48, -11.8, 118.5), (56.67, 0.0005598, 120.0), (56.67, -11.8, 120.0), (54.59, 0.0005598, 121.1), (54.59, -11.8, 121.1), (52.34, 0.0005598, 121.8), (52.34, -11.8, 121.8), (50.0, -11.8, 47.0), (50.0, 0.0002837, 47.0), (50.0, -11.8, 23.0), (50.0, 0.0002837, 23.0), (38.0, -11.8, 23.0), (38.0, 7.629e-06, 23.0), (47.66, 0.0005598, 46.77), (47.66, -11.8, 46.77), (45.41, 0.0005598, 46.09), (45.41, -11.8, 46.09), (43.33, 0.0005598, 44.98), (43.33, -11.8, 44.98), (41.51, 0.0005598, 43.49), (41.51, -11.8, 43.49), (40.02, 0.0005598, 41.67), (40.02, -11.8, 41.67), (38.91, 0.0005598, 39.59), (38.91, -11.8, 39.59), (38.23, 0.0005598, 37.34), (38.23, -11.8, 37.34), (38.23, 0.0005598, 32.66), (38.23, -11.8, 32.66), (38.91, 0.0005598, 30.41), (38.91, -11.8, 30.41), (40.02, 0.0005598, 28.33), (40.02, -11.8, 28.33), (41.51, 0.0005598, 26.52), (41.51, -11.8, 26.52), (43.33, 0.0005598, 25.02), (43.33, -11.8, 25.02), (45.41, 0.0005598, 23.91), (45.41, -11.8, 23.91), (47.66, 0.0005598, 23.23), (47.66, -11.8, 23.23), (52.34, 0.0005598, 23.23), (52.34, -11.8, 23.23), (54.59, 0.0005598, 23.91), (54.59, -11.8, 23.91), (56.67, 0.0005598, 25.02), (56.67, -11.8, 25.02), (58.48, 0.0005598, 26.52), (58.48, -11.8, 26.52), (59.98, 0.0005598, 28.33), (59.98, -11.8, 28.33), (61.09, 0.0005598, 30.41), (61.09, -11.8, 30.41), (61.77, 0.0005598, 32.66), (61.77, -11.8, 32.66), (61.77, 0.0005598, 37.34), (61.77, -11.8, 37.34), (61.09, 0.0005598, 39.59), (61.09, -11.8, 39.59), (59.98, 0.0005598, 41.67), (59.98, -11.8, 41.67), (58.48, 0.0005598, 43.49), (58.48, -11.8, 43.49), (56.67, 0.0005598, 44.98), (56.67, -11.8, 44.98), (54.59, 0.0005598, 46.09), (54.59, -11.8, 46.09), (52.34, 0.0005598, 46.77), (52.34, -11.8, 46.77), (38.23, -8.851, 182.7), (38.91, -8.851, 180.4), (40.02, -8.851, 178.3), (41.51, -8.851, 176.5), (43.33, -8.851, 175.0), (45.41, -8.851, 173.9), (47.66, -8.851, 173.2), (50.0, -8.851, 173.0), (52.34, -8.851, 173.2), (54.59, -8.851, 173.9), (56.67, -8.851, 175.0), (58.48, -8.851, 176.5), (59.98, -8.851, 178.3), (61.09, -8.851, 180.4), (61.77, -8.851, 182.7), (47.66, -8.851, 121.8), (45.41, -8.851, 121.1), (43.33, -8.851, 120.0), (41.51, -8.851, 118.5), (40.02, -8.851, 116.7), (38.91, -8.851, 114.6), (38.23, -8.851, 112.3), (38.0, -8.851, 110.0), (38.23, -8.851, 107.7), (38.91, -8.851, 105.4), (40.02, -8.851, 103.3), (41.51, -8.851, 101.5), (43.33, -8.851, 100.0), (45.41, -8.851, 98.91), (47.66, -8.851, 98.23), (50.0, -8.851, 98.0), (52.34, -8.851, 98.23), (54.59, -8.851, 98.91), (56.67, -8.851, 100.0), (58.48, -8.851, 101.5), (59.98, -8.851, 103.3), (61.09, -8.851, 105.4), (61.77, -8.851, 107.7), (62.0, -8.851, 110.0), (61.77, -8.851, 112.3), (61.09, -8.851, 114.6), (59.98, -8.851, 116.7), (58.48, -8.851, 118.5), (56.67, -8.851, 120.0), (54.59, -8.851, 121.1), (52.34, -8.851, 121.8), (50.0, -8.851, 122.0), (47.66, -8.851, 46.77), (45.41, -8.851, 46.09), (43.33, -8.851, 44.98), (41.51, -8.851, 43.49), (40.02, -8.851, 41.67), (38.91, -8.851, 39.59), (38.23, -8.851, 37.34), (38.0, -8.851, 35.0), (38.23, -8.851, 32.66), (38.91, -8.851, 30.41), (40.02, -8.851, 28.33), (41.51, -8.851, 26.52), (43.33, -8.851, 25.02), (45.41, -8.851, 23.91), (47.66, -8.851, 23.23), (50.0, -8.851, 23.0), (52.34, -8.851, 23.23), (54.59, -8.851, 23.91), (56.67, -8.851, 25.02), (58.48, -8.851, 26.52), (59.98, -8.851, 28.33), (61.09, -8.851, 30.41), (61.77, -8.851, 32.66), (62.0, -8.851, 35.0), (61.77, -8.851, 37.34), (61.09, -8.851, 39.59), (59.98, -8.851, 41.67), (58.48, -8.851, 43.49), (56.67, -8.851, 44.98), (54.59, -8.851, 46.09), (52.34, -8.851, 46.77), (50.0, -8.851, 47.0), (38.0, -8.851, 185.0), (38.0, 0.0002837, 185.0), (38.0, -11.8, 185.0), (38.0, 7.629e-06, 122.0), (38.0, 0.0002837, 110.0), (38.0, -11.8, 110.0), (38.0, -8.851, 98.0), (38.0, -11.8, 23.0), (38.0, -11.8, 35.0), (38.0, 7.629e-06, 47.0), (38.0, 0.0002837, 35.0), (38.0, -11.8, 47.0), (38.0, 7.629e-06, 23.0), (38.0, 7.629e-06, 0.0), (38.0, -11.8, 0.0), (38.0, -8.851, 173.0), (38.0, -8.851, 122.0), (38.0, -8.851, 47.0), (62.0, -11.8, 122.0), (62.0, -11.8, 173.0), (62.0, 7.629e-06, 0.0), (62.0, 7.629e-06, 173.0), (62.0, -11.8, 185.0), (62.0, 0.0002837, 185.0), (62.0, -11.8, 110.0), (62.0, 0.0002837, 110.0), (62.0, -11.8, 47.0), (62.0, -11.8, 35.0), (62.0, -11.8, 23.0), (62.0, 0.0002837, 35.0), (62.0, 7.629e-06, 23.0), (62.0, 7.629e-06, 47.0), (62.0, -8.851, 185.0), (62.0, 0.0002837, 185.0), (62.0, -11.8, 185.0), (62.0, -8.851, 23.0), (62.0, -8.851, 47.0), (62.0, -8.851, 98.0), (62.0, -8.851, 122.0), (62.0, -8.851, 173.0)], [], [(12, 11, 0, 259), (11, 13, 9, 0), (3, 266, 47, 43), (188, 250, 46, 261), (1, 265, 13, 11), (258, 1, 11, 12), (10, 44, 104, 271), (245, 247, 15, 166), (166, 15, 17, 167), (167, 17, 19, 168), (168, 19, 21, 169), (169, 21, 23, 170), (170, 23, 25, 171), (171, 25, 27, 172), (173, 2, 29, 174), (174, 29, 31, 175), (175, 31, 33, 176), (176, 33, 35, 177), (177, 35, 37, 178), (178, 37, 39, 179), (179, 39, 41, 180), (180, 41, 279, 277), (278, 266, 40), (17, 6, 19), (19, 6, 21), (21, 6, 23), (3, 7, 26), (172, 27, 2, 173), (3, 28, 266), (6, 247, 15), (31, 264, 33), (33, 264, 35), (35, 264, 37), (41, 264, 267), (7, 24, 26), (17, 15, 6), (23, 6, 25), (31, 29, 264), (37, 264, 39), (41, 39, 264), (248, 261, 260, 7), (36, 266, 34), (34, 266, 32), (32, 266, 30), (261, 46, 6, 260), (7, 246, 14), (22, 7, 20), (20, 7, 18), (18, 7, 16), (36, 38, 266), (30, 266, 28), (22, 24, 7), (16, 7, 14), (266, 38, 40), (264, 29, 2), (91, 269, 263), (55, 46, 57), (53, 46, 55), (181, 49, 51, 182), (182, 51, 53, 183), (183, 53, 55, 184), (184, 55, 57, 185), (185, 57, 59, 186), (186, 59, 61, 187), (187, 61, 250, 188), (188, 250, 63, 189), (51, 46, 53), (189, 63, 65, 190), (190, 65, 67, 191), (191, 67, 69, 192), (192, 69, 71, 193), (49, 42, 46), (193, 71, 73, 194), (194, 73, 75, 195), (196, 44, 77, 197), (197, 77, 79, 198), (198, 79, 81, 199), (199, 81, 83, 200), (200, 83, 85, 201), (201, 85, 87, 202), (202, 87, 89, 203), (203, 89, 269, 204), (204, 269, 91, 205), (205, 91, 93, 206), (206, 93, 95, 207), (207, 95, 97, 208), (208, 97, 99, 209), (209, 99, 101, 210), (210, 101, 103, 211), (61, 59, 46), (195, 75, 44, 196), (103, 101, 263), (93, 263, 95), (95, 263, 97), (97, 263, 99), (42, 103, 263), (212, 42, 49, 181), (211, 103, 42, 212), (51, 49, 46), (57, 46, 59), (93, 91, 263), (99, 263, 101), (43, 47, 102), (98, 47, 96), (96, 47, 94), (94, 47, 92), (248, 58, 60), (248, 60, 249), (250, 61, 46), (270, 90, 47), (47, 100, 102), (56, 248, 54), (54, 248, 52), (52, 248, 50), (248, 43, 48), (98, 100, 47), (92, 47, 90), (56, 58, 248), (50, 248, 48), (153, 272, 271), (117, 256, 119), (115, 256, 117), (213, 111, 113, 214), (214, 113, 115, 215), (215, 115, 117, 216), (216, 117, 119, 217), (217, 119, 121, 218), (218, 121, 123, 219), (219, 123, 253, 220), (220, 253, 125, 221), (113, 256, 115), (221, 125, 127, 222), (222, 127, 129, 223), (223, 129, 131, 224), (224, 131, 133, 225), (111, 104, 256), (225, 133, 135, 226), (226, 135, 137, 227), (228, 106, 139, 229), (229, 139, 141, 230), (230, 141, 143, 231), (231, 143, 145, 232), (232, 145, 147, 233), (233, 147, 149, 234), (234, 149, 151, 235), (235, 151, 272, 236), (236, 272, 153, 237), (237, 153, 155, 238), (238, 155, 157, 239), (239, 157, 159, 240), (240, 159, 161, 241), (241, 161, 163, 242), (274, 275, 150), (242, 163, 165, 243), (127, 108, 129), (129, 108, 131), (131, 108, 133), (106, 137, 252), (123, 121, 256), (227, 137, 106, 228), (107, 138, 275), (108, 125, 253), (141, 273, 143), (143, 273, 145), (145, 273, 147), (165, 163, 271), (151, 273, 272), (155, 271, 157), (157, 271, 159), (159, 271, 161), (104, 165, 271), (137, 135, 252), (244, 104, 111, 213), (243, 165, 104, 244), (113, 111, 256), (119, 256, 121), (127, 125, 108), (133, 108, 135), (141, 139, 273), (147, 273, 149), (155, 153, 271), (161, 271, 163), (151, 149, 273), (105, 276, 164), (257, 134, 136), (160, 276, 158), (158, 276, 156), (156, 276, 154), (254, 120, 122), (146, 275, 144), (144, 275, 142), (142, 275, 140), (254, 122, 255), (107, 257, 136), (109, 255, 124), (132, 109, 130), (130, 109, 128), (128, 109, 126), (253, 123, 256), (274, 152, 276), (276, 162, 164), (118, 254, 116), (116, 254, 114), (114, 254, 112), (254, 105, 110), (160, 162, 276), (154, 276, 152), (146, 148, 275), (140, 275, 138), (132, 134, 109), (126, 109, 124), (118, 120, 254), (112, 254, 110), (275, 148, 150), (273, 139, 106), (45, 8, 276, 105), (7, 3, 43, 248), (75, 73, 5), (264, 2, 42, 263), (270, 8, 88), (65, 5, 67), (67, 5, 69), (69, 5, 71), (45, 76, 8), (5, 63, 250), (79, 10, 81), (81, 10, 83), (83, 10, 85), (89, 10, 269), (65, 63, 5), (71, 5, 73), (79, 77, 10), (85, 10, 87), (89, 87, 10), (44, 75, 5), (84, 8, 82), (82, 8, 80), (80, 8, 78), (44, 5, 256, 104), (4, 249, 62), (70, 4, 68), (68, 4, 66), (66, 4, 64), (84, 86, 8), (78, 8, 76), (70, 72, 4), (64, 4, 62), (8, 86, 88), (10, 77, 44), (107, 1, 258, 257), (106, 0, 9, 273), (252, 259, 0, 106), (275, 265, 1, 107), (26, 172, 173, 3), (40, 180, 277, 268), (38, 179, 180, 40), (36, 178, 179, 38), (34, 177, 178, 36), (32, 176, 177, 34), (30, 175, 176, 32), (28, 174, 175, 30), (3, 173, 174, 28), (24, 171, 172, 26), (22, 170, 171, 24), (20, 169, 170, 22), (18, 168, 169, 20), (16, 167, 168, 18), (14, 166, 167, 16), (246, 245, 166, 14), (102, 211, 212, 43), (43, 212, 181, 48), (74, 195, 196, 45), (100, 210, 211, 102), (98, 209, 210, 100), (96, 208, 209, 98), (94, 207, 208, 96), (92, 206, 207, 94), (90, 205, 206, 92), (270, 204, 205, 90), (88, 203, 204, 270), (86, 202, 203, 88), (84, 201, 202, 86), (82, 200, 201, 84), (80, 199, 200, 82), (78, 198, 199, 80), (76, 197, 198, 78), (45, 196, 197, 76), (72, 194, 195, 74), (70, 193, 194, 72), (68, 192, 193, 70), (66, 191, 192, 68), (64, 190, 191, 66), (62, 189, 190, 64), (249, 188, 189, 62), (60, 187, 188, 249), (58, 186, 187, 60), (56, 185, 186, 58), (54, 184, 185, 56), (52, 183, 184, 54), (50, 182, 183, 52), (48, 181, 182, 50), (164, 243, 244, 105), (105, 244, 213, 110), (136, 227, 228, 107), (162, 242, 243, 164), (160, 241, 242, 162), (158, 240, 241, 160), (156, 239, 240, 158), (154, 238, 239, 156), (152, 237, 238, 154), (274, 236, 237, 152), (150, 235, 236, 274), (148, 234, 235, 150), (146, 233, 234, 148), (144, 232, 233, 146), (142, 231, 232, 144), (140, 230, 231, 142), (138, 229, 230, 140), (107, 228, 229, 138), (134, 226, 227, 136), (132, 225, 226, 134), (130, 224, 225, 132), (128, 223, 224, 130), (126, 222, 223, 128), (124, 221, 222, 126), (255, 220, 221, 124), (122, 219, 220, 255), (120, 218, 219, 122), (118, 217, 218, 120), (116, 216, 217, 118), (114, 215, 216, 116), (112, 214, 215, 114), (110, 213, 214, 112), (260, 6, 247, 245), (245, 246, 7, 260), (2, 27, 6), (27, 25, 6), (2, 6, 46, 42), (248, 249, 188, 261), (4, 45, 105, 254), (4, 72, 74), (45, 4, 74), (5, 250, 188, 251), (188, 249, 4, 251), (262, 256, 5, 251), (251, 4, 254, 262), (253, 220, 12, 259), (220, 255, 258, 12), (262, 254, 255, 220), (262, 220, 253, 256), (13, 280, 273, 9), (273, 280, 236, 272), (271, 272, 236, 281), (10, 271, 281, 282), (10, 282, 204, 269), (263, 269, 204, 283), (264, 263, 283, 284), (264, 284, 277, 267), (277, 284, 266, 268), (266, 284, 283, 47), (204, 270, 47, 283), (282, 8, 270, 204), (8, 282, 281, 276), (236, 274, 276, 281), (280, 275, 274, 236), (13, 265, 275, 280)])
me_cube_006.polygons.foreach_set('material_index', [0, 0, 0, 3, 0, 0, 0, 1, 1, 1, 1, 1, 1, 1, 1, 1, 1, 1, 1, 1, 1, 1, 0, 0, 0, 0, 0, 1, 0, 0, 0, 0, 0, 0, 0, 0, 0, 0, 0, 0, 3, 0, 0, 0, 3, 0, 0, 0, 0, 0, 0, 0, 0, 0, 0, 0, 0, 0, 1, 1, 1, 1, 1, 1, 1, 1, 0, 1, 1, 1, 1, 0, 1, 1, 1, 1, 1, 1, 1, 1, 1, 1, 1, 1, 1, 1, 1, 1, 1, 0, 1, 0, 0, 0, 0, 0, 1, 1, 0, 0, 0, 0, 0, 0, 0, 0, 0, 0, 0, 0, 0, 0, 0, 0, 0, 0, 0, 0, 0, 0, 0, 0, 1, 1, 1, 1, 1, 1, 1, 1, 0, 1, 1, 1, 1, 0, 1, 1, 1, 1, 1, 1, 1, 1, 1, 1, 1, 1, 1, 1, 1, 1, 0, 1, 0, 0, 0, 0, 0, 1, 0, 0, 0, 0, 0, 0, 0, 0, 0, 0, 0, 0, 1, 1, 0, 0, 0, 0, 0, 0, 0, 0, 0, 0, 0, 0, 0, 0, 0, 0, 0, 0, 0, 0, 0, 0, 0, 0, 0, 0, 0, 0, 0, 0, 0, 0, 0, 0, 0, 0, 0, 0, 0, 0, 0, 0, 0, 0, 0, 0, 0, 0, 0, 0, 0, 0, 0, 0, 0, 0, 0, 0, 0, 0, 0, 0, 0, 0, 0, 0, 0, 0, 0, 0, 0, 0, 0, 0, 0, 0, 0, 0, 0, 1, 1, 1, 1, 1, 1, 1, 1, 1, 1, 1, 1, 1, 1, 1, 1, 1, 1, 1, 1, 1, 1, 1, 1, 1, 1, 1, 1, 1, 1, 1, 1, 1, 1, 1, 1, 1, 1, 1, 1, 1, 1, 1, 1, 1, 1, 1, 1, 1, 1, 1, 1, 1, 1, 1, 1, 1, 1, 1, 1, 1, 1, 1, 1, 1, 1, 1, 1, 1, 1, 1, 1, 1, 1, 1, 1, 1, 1, 1, 1, 3, 3, 0, 0, 0, 3, 0, 0, 0, 3, 3, 3, 3, 3, 3, 3, 3, 3, 3, 3, 3, 3, 3, 3, 3, 3, 3, 3, 3, 3, 3, 3, 3])
me_cube_006.materials.append(mat_beambasecolour)
me_cube_006.materials.append(mat_beamboltholecolour)
me_cube_006.materials.append(mat_beamripcolourx)
me_cube_006.materials.append(mat_beamripcoloury)
me_cube_006.use_remesh_preserve_volume = False
me_cube_006.use_remesh_preserve_attributes = False
me_cube_006.use_mirror_vertex_groups = False
me_cube_006.update()
me_cube_004 = bpy.data.meshes.new('Cube.004')
me_cube_004.from_pydata([(-50.0, -11.8, 0.0), (-50.0, 7.629e-06, 0.0), (-50.0, -11.8, 173.0), (-50.0, 0.0002837, 173.0), (-38.0, 7.629e-06, 98.0), (-38.0, -11.8, 98.0), (-38.0, -11.8, 173.0), (-38.0, 7.629e-06, 173.0), (-62.0, 7.629e-06, 98.0), (-62.0, -11.8, 0.0), (-62.0, -11.8, 98.0), (-50.0, -8.851, 0.0), (-38.0, -8.851, 0.0), (-62.0, -8.851, 0.0), (-38.23, 0.0005598, 182.7), (-38.23, -11.8, 182.7), (-38.91, 0.0005598, 180.4), (-38.91, -11.8, 180.4), (-40.02, 0.0005598, 178.3), (-40.02, -11.8, 178.3), (-41.51, 0.0005598, 176.5), (-41.51, -11.8, 176.5), (-43.33, 0.0005598, 175.0), (-43.33, -11.8, 175.0), (-45.41, 0.0005598, 173.9), (-45.41, -11.8, 173.9), (-47.66, 0.0005598, 173.2), (-47.66, -11.8, 173.2), (-52.34, 0.0005598, 173.2), (-52.34, -11.8, 173.2), (-54.59, 0.0005598, 173.9), (-54.59, -11.8, 173.9), (-56.67, 0.0005598, 175.0), (-56.67, -11.8, 175.0), (-58.48, 0.0005598, 176.5), (-58.48, -11.8, 176.5), (-59.98, 0.0005598, 178.3), (-59.98, -11.8, 178.3), (-61.09, 0.0005598, 180.4), (-61.09, -11.8, 180.4), (-61.77, 0.0005598, 182.7), (-61.77, -11.8, 182.7), (-50.0, -11.8, 122.0), (-50.0, 0.0002837, 122.0), (-50.0, -11.8, 98.0), (-50.0, 0.0002837, 98.0), (-38.0, -11.8, 122.0), (-62.0, 7.629e-06, 122.0), (-47.66, 0.0005598, 121.8), (-47.66, -11.8, 121.8), (-45.41, 0.0005598, 121.1), (-45.41, -11.8, 121.1), (-43.33, 0.0005598, 120.0), (-43.33, -11.8, 120.0), (-41.51, 0.0005598, 118.5), (-41.51, -11.8, 118.5), (-40.02, 0.0005598, 116.7), (-40.02, -11.8, 116.7), (-38.91, 0.0005598, 114.6), (-38.91, -11.8, 114.6), (-38.23, 0.0005598, 112.3), (-38.23, -11.8, 112.3), (-38.23, 0.0005598, 107.7), (-38.23, -11.8, 107.7), (-38.91, 0.0005598, 105.4), (-38.91, -11.8, 105.4), (-40.02, 0.0005598, 103.3), (-40.02, -11.8, 103.3), (-41.51, 0.0005598, 101.5), (-41.51, -11.8, 101.5), (-43.33, 0.0005598, 100.0), (-43.33, -11.8, 100.0), (-45.41, 0.0005598, 98.91), (-45.41, -11.8, 98.91), (-47.66, 0.0005598, 98.23), (-47.66, -11.8, 98.23), (-52.34, 0.0005598, 98.23), (-52.34, -11.8, 98.23), (-54.59, 0.0005598, 98.91), (-54.59, -11.8, 98.91), (-56.67, 0.0005598, 100.0), (-56.67, -11.8, 100.0), (-58.48, 0.0005598, 101.5), (-58.48, -11.8, 101.5), (-59.98, 0.0005598, 103.3), (-59.98, -11.8, 103.3), (-61.09, 0.0005598, 105.4), (-61.09, -11.8, 105.4), (-61.77, 0.0005598, 107.7), (-61.77, -11.8, 107.7), (-61.77, 0.0005598, 112.3), (-61.77, -11.8, 112.3), (-61.09, 0.0005598, 114.6), (-61.09, -11.8, 114.6), (-59.98, 0.0005598, 116.7), (-59.98, -11.8, 116.7), (-58.48, 0.0005598, 118.5), (-58.48, -11.8, 118.5), (-56.67, 0.0005598, 120.0), (-56.67, -11.8, 120.0), (-54.59, 0.0005598, 121.1), (-54.59, -11.8, 121.1), (-52.34, 0.0005598, 121.8), (-52.34, -11.8, 121.8), (-50.0, -11.8, 47.0), (-50.0, 0.0002837, 47.0), (-50.0, -11.8, 23.0), (-50.0, 0.0002837, 23.0), (-38.0, -11.8, 23.0), (-38.0, 7.629e-06, 23.0), (-47.66, 0.0005598, 46.77), (-47.66, -11.8, 46.77), (-45.41, 0.0005598, 46.09), (-45.41, -11.8, 46.09), (-43.33, 0.0005598, 44.98), (-43.33, -11.8, 44.98), (-41.51, 0.0005598, 43.49), (-41.51, -11.8, 43.49), (-40.02, 0.0005598, 41.67), (-40.02, -11.8, 41.67), (-38.91, 0.0005598, 39.59), (-38.91, -11.8, 39.59), (-38.23, 0.0005598, 37.34), (-38.23, -11.8, 37.34), (-38.23, 0.0005598, 32.66), (-38.23, -11.8, 32.66), (-38.91, 0.0005598, 30.41), (-38.91, -11.8, 30.41), (-40.02, 0.0005598, 28.33), (-40.02, -11.8, 28.33), (-41.51, 0.0005598, 26.52), (-41.51, -11.8, 26.52), (-43.33, 0.0005598, 25.02), (-43.33, -11.8, 25.02), (-45.41, 0.0005598, 23.91), (-45.41, -11.8, 23.91), (-47.66, 0.0005598, 23.23), (-47.66, -11.8, 23.23), (-52.34, 0.0005598, 23.23), (-52.34, -11.8, 23.23), (-54.59, 0.0005598, 23.91), (-54.59, -11.8, 23.91), (-56.67, 0.0005598, 25.02), (-56.67, -11.8, 25.02), (-58.48, 0.0005598, 26.52), (-58.48, -11.8, 26.52), (-59.98, 0.0005598, 28.33), (-59.98, -11.8, 28.33), (-61.09, 0.0005598, 30.41), (-61.09, -11.8, 30.41), (-61.77, 0.0005598, 32.66), (-61.77, -11.8, 32.66), (-61.77, 0.0005598, 37.34), (-61.77, -11.8, 37.34), (-61.09, 0.0005598, 39.59), (-61.09, -11.8, 39.59), (-59.98, 0.0005598, 41.67), (-59.98, -11.8, 41.67), (-58.48, 0.0005598, 43.49), (-58.48, -11.8, 43.49), (-56.67, 0.0005598, 44.98), (-56.67, -11.8, 44.98), (-54.59, 0.0005598, 46.09), (-54.59, -11.8, 46.09), (-52.34, 0.0005598, 46.77), (-52.34, -11.8, 46.77), (-38.23, -8.851, 182.7), (-38.91, -8.851, 180.4), (-40.02, -8.851, 178.3), (-41.51, -8.851, 176.5), (-43.33, -8.851, 175.0), (-45.41, -8.851, 173.9), (-47.66, -8.851, 173.2), (-50.0, -8.851, 173.0), (-52.34, -8.851, 173.2), (-54.59, -8.851, 173.9), (-56.67, -8.851, 175.0), (-58.48, -8.851, 176.5), (-59.98, -8.851, 178.3), (-61.09, -8.851, 180.4), (-61.77, -8.851, 182.7), (-47.66, -8.851, 121.8), (-45.41, -8.851, 121.1), (-43.33, -8.851, 120.0), (-41.51, -8.851, 118.5), (-40.02, -8.851, 116.7), (-38.91, -8.851, 114.6), (-38.23, -8.851, 112.3), (-38.0, -8.851, 110.0), (-38.23, -8.851, 107.7), (-38.91, -8.851, 105.4), (-40.02, -8.851, 103.3), (-41.51, -8.851, 101.5), (-43.33, -8.851, 100.0), (-45.41, -8.851, 98.91), (-47.66, -8.851, 98.23), (-50.0, -8.851, 98.0), (-52.34, -8.851, 98.23), (-54.59, -8.851, 98.91), (-56.67, -8.851, 100.0), (-58.48, -8.851, 101.5), (-59.98, -8.851, 103.3), (-61.09, -8.851, 105.4), (-61.77, -8.851, 107.7), (-62.0, -8.851, 110.0), (-61.77, -8.851, 112.3), (-61.09, -8.851, 114.6), (-59.98, -8.851, 116.7), (-58.48, -8.851, 118.5), (-56.67, -8.851, 120.0), (-54.59, -8.851, 121.1), (-52.34, -8.851, 121.8), (-50.0, -8.851, 122.0), (-47.66, -8.851, 46.77), (-45.41, -8.851, 46.09), (-43.33, -8.851, 44.98), (-41.51, -8.851, 43.49), (-40.02, -8.851, 41.67), (-38.91, -8.851, 39.59), (-38.23, -8.851, 37.34), (-38.0, -8.851, 35.0), (-38.23, -8.851, 32.66), (-38.91, -8.851, 30.41), (-40.02, -8.851, 28.33), (-41.51, -8.851, 26.52), (-43.33, -8.851, 25.02), (-45.41, -8.851, 23.91), (-47.66, -8.851, 23.23), (-50.0, -8.851, 23.0), (-52.34, -8.851, 23.23), (-54.59, -8.851, 23.91), (-56.67, -8.851, 25.02), (-58.48, -8.851, 26.52), (-59.98, -8.851, 28.33), (-61.09, -8.851, 30.41), (-61.77, -8.851, 32.66), (-62.0, -8.851, 35.0), (-61.77, -8.851, 37.34), (-61.09, -8.851, 39.59), (-59.98, -8.851, 41.67), (-58.48, -8.851, 43.49), (-56.67, -8.851, 44.98), (-54.59, -8.851, 46.09), (-52.34, -8.851, 46.77), (-50.0, -8.851, 47.0), (-38.0, -8.851, 185.0), (-38.0, 0.0002837, 185.0), (-38.0, -11.8, 185.0), (-38.0, 7.629e-06, 122.0), (-38.0, 0.0002837, 110.0), (-38.0, -11.8, 110.0), (-38.0, -8.851, 98.0), (-38.0, -11.8, 23.0), (-38.0, -11.8, 35.0), (-38.0, 7.629e-06, 47.0), (-38.0, 0.0002837, 35.0), (-38.0, -11.8, 47.0), (-38.0, 7.629e-06, 23.0), (-38.0, 7.629e-06, 0.0), (-38.0, -11.8, 0.0), (-38.0, -8.851, 173.0), (-38.0, -8.851, 122.0), (-38.0, -8.851, 47.0), (-62.0, -11.8, 122.0), (-62.0, -11.8, 173.0), (-62.0, 7.629e-06, 0.0), (-62.0, 7.629e-06, 173.0), (-62.0, -11.8, 185.0), (-62.0, 0.0002837, 185.0), (-62.0, -11.8, 110.0), (-62.0, 0.0002837, 110.0), (-62.0, -11.8, 47.0), (-62.0, -11.8, 35.0), (-62.0, -11.8, 23.0), (-62.0, 0.0002837, 35.0), (-62.0, 7.629e-06, 23.0), (-62.0, 7.629e-06, 47.0), (-62.0, -8.851, 185.0), (-62.0, 0.0002837, 185.0), (-62.0, -11.8, 185.0), (-62.0, -8.851, 23.0), (-62.0, -8.851, 47.0), (-62.0, -8.851, 98.0), (-62.0, -8.851, 122.0), (-62.0, -8.851, 173.0)], [], [(12, 259, 0, 11), (11, 0, 9, 13), (3, 43, 47, 266), (188, 261, 46, 250), (1, 11, 13, 265), (258, 12, 11, 1), (10, 271, 104, 44), (245, 166, 15, 247), (166, 167, 17, 15), (167, 168, 19, 17), (168, 169, 21, 19), (169, 170, 23, 21), (170, 171, 25, 23), (171, 172, 27, 25), (173, 174, 29, 2), (174, 175, 31, 29), (175, 176, 33, 31), (176, 177, 35, 33), (177, 178, 37, 35), (178, 179, 39, 37), (179, 180, 41, 39), (180, 277, 279, 41), (278, 40, 266), (17, 19, 6), (19, 21, 6), (21, 23, 6), (3, 26, 7), (172, 173, 2, 27), (3, 266, 28), (6, 247, 15), (31, 33, 264), (33, 35, 264), (35, 37, 264), (41, 267, 264), (7, 26, 24), (17, 6, 15), (23, 25, 6), (31, 264, 29), (37, 39, 264), (41, 264, 39), (248, 7, 260, 261), (36, 34, 266), (34, 32, 266), (32, 30, 266), (261, 260, 6, 46), (7, 14, 246), (22, 20, 7), (20, 18, 7), (18, 16, 7), (36, 266, 38), (30, 28, 266), (22, 7, 24), (16, 14, 7), (266, 40, 38), (264, 2, 29), (91, 263, 269), (55, 57, 46), (53, 55, 46), (181, 182, 51, 49), (182, 183, 53, 51), (183, 184, 55, 53), (184, 185, 57, 55), (185, 186, 59, 57), (186, 187, 61, 59), (187, 188, 250, 61), (188, 189, 63, 250), (51, 53, 46), (189, 190, 65, 63), (190, 191, 67, 65), (191, 192, 69, 67), (192, 193, 71, 69), (49, 46, 42), (193, 194, 73, 71), (194, 195, 75, 73), (196, 197, 77, 44), (197, 198, 79, 77), (198, 199, 81, 79), (199, 200, 83, 81), (200, 201, 85, 83), (201, 202, 87, 85), (202, 203, 89, 87), (203, 204, 269, 89), (204, 205, 91, 269), (205, 206, 93, 91), (206, 207, 95, 93), (207, 208, 97, 95), (208, 209, 99, 97), (209, 210, 101, 99), (210, 211, 103, 101), (61, 46, 59), (195, 196, 44, 75), (103, 263, 101), (93, 95, 263), (95, 97, 263), (97, 99, 263), (42, 263, 103), (212, 181, 49, 42), (211, 212, 42, 103), (51, 46, 49), (57, 59, 46), (93, 263, 91), (99, 101, 263), (43, 102, 47), (98, 96, 47), (96, 94, 47), (94, 92, 47), (248, 60, 58), (248, 249, 60), (250, 46, 61), (270, 47, 90), (47, 102, 100), (56, 54, 248), (54, 52, 248), (52, 50, 248), (248, 48, 43), (98, 47, 100), (92, 90, 47), (56, 248, 58), (50, 48, 248), (153, 271, 272), (117, 119, 256), (115, 117, 256), (213, 214, 113, 111), (214, 215, 115, 113), (215, 216, 117, 115), (216, 217, 119, 117), (217, 218, 121, 119), (218, 219, 123, 121), (219, 220, 253, 123), (220, 221, 125, 253), (113, 115, 256), (221, 222, 127, 125), (222, 223, 129, 127), (223, 224, 131, 129), (224, 225, 133, 131), (111, 256, 104), (225, 226, 135, 133), (226, 227, 137, 135), (228, 229, 139, 106), (229, 230, 141, 139), (230, 231, 143, 141), (231, 232, 145, 143), (232, 233, 147, 145), (233, 234, 149, 147), (234, 235, 151, 149), (235, 236, 272, 151), (236, 237, 153, 272), (237, 238, 155, 153), (238, 239, 157, 155), (239, 240, 159, 157), (240, 241, 161, 159), (241, 242, 163, 161), (274, 150, 275), (242, 243, 165, 163), (127, 129, 108), (129, 131, 108), (131, 133, 108), (106, 252, 137), (123, 256, 121), (227, 228, 106, 137), (107, 275, 138), (108, 253, 125), (141, 143, 273), (143, 145, 273), (145, 147, 273), (165, 271, 163), (151, 272, 273), (155, 157, 271), (157, 159, 271), (159, 161, 271), (104, 271, 165), (137, 252, 135), (244, 213, 111, 104), (243, 244, 104, 165), (113, 256, 111), (119, 121, 256), (127, 108, 125), (133, 135, 108), (141, 273, 139), (147, 149, 273), (155, 271, 153), (161, 163, 271), (151, 273, 149), (105, 164, 276), (257, 136, 134), (160, 158, 276), (158, 156, 276), (156, 154, 276), (254, 122, 120), (146, 144, 275), (144, 142, 275), (142, 140, 275), (254, 255, 122), (107, 136, 257), (109, 124, 255), (132, 130, 109), (130, 128, 109), (128, 126, 109), (253, 256, 123), (274, 276, 152), (276, 164, 162), (118, 116, 254), (116, 114, 254), (114, 112, 254), (254, 110, 105), (160, 276, 162), (154, 152, 276), (146, 275, 148), (140, 138, 275), (132, 109, 134), (126, 124, 109), (118, 254, 120), (112, 110, 254), (275, 150, 148), (273, 106, 139), (45, 105, 276, 8), (7, 248, 43, 3), (75, 5, 73), (264, 263, 42, 2), (270, 88, 8), (65, 67, 5), (67, 69, 5), (69, 71, 5), (45, 8, 76), (5, 250, 63), (79, 81, 10), (81, 83, 10), (83, 85, 10), (89, 269, 10), (65, 5, 63), (71, 73, 5), (79, 10, 77), (85, 87, 10), (89, 10, 87), (44, 5, 75), (84, 82, 8), (82, 80, 8), (80, 78, 8), (44, 104, 256, 5), (4, 62, 249), (70, 68, 4), (68, 66, 4), (66, 64, 4), (84, 8, 86), (78, 76, 8), (70, 4, 72), (64, 62, 4), (8, 88, 86), (10, 44, 77), (107, 257, 258, 1), (106, 273, 9, 0), (252, 106, 0, 259), (275, 107, 1, 265), (26, 3, 173, 172), (40, 268, 277, 180), (38, 40, 180, 179), (36, 38, 179, 178), (34, 36, 178, 177), (32, 34, 177, 176), (30, 32, 176, 175), (28, 30, 175, 174), (3, 28, 174, 173), (24, 26, 172, 171), (22, 24, 171, 170), (20, 22, 170, 169), (18, 20, 169, 168), (16, 18, 168, 167), (14, 16, 167, 166), (246, 14, 166, 245), (102, 43, 212, 211), (43, 48, 181, 212), (74, 45, 196, 195), (100, 102, 211, 210), (98, 100, 210, 209), (96, 98, 209, 208), (94, 96, 208, 207), (92, 94, 207, 206), (90, 92, 206, 205), (270, 90, 205, 204), (88, 270, 204, 203), (86, 88, 203, 202), (84, 86, 202, 201), (82, 84, 201, 200), (80, 82, 200, 199), (78, 80, 199, 198), (76, 78, 198, 197), (45, 76, 197, 196), (72, 74, 195, 194), (70, 72, 194, 193), (68, 70, 193, 192), (66, 68, 192, 191), (64, 66, 191, 190), (62, 64, 190, 189), (249, 62, 189, 188), (60, 249, 188, 187), (58, 60, 187, 186), (56, 58, 186, 185), (54, 56, 185, 184), (52, 54, 184, 183), (50, 52, 183, 182), (48, 50, 182, 181), (164, 105, 244, 243), (105, 110, 213, 244), (136, 107, 228, 227), (162, 164, 243, 242), (160, 162, 242, 241), (158, 160, 241, 240), (156, 158, 240, 239), (154, 156, 239, 238), (152, 154, 238, 237), (274, 152, 237, 236), (150, 274, 236, 235), (148, 150, 235, 234), (146, 148, 234, 233), (144, 146, 233, 232), (142, 144, 232, 231), (140, 142, 231, 230), (138, 140, 230, 229), (107, 138, 229, 228), (134, 136, 227, 226), (132, 134, 226, 225), (130, 132, 225, 224), (128, 130, 224, 223), (126, 128, 223, 222), (124, 126, 222, 221), (255, 124, 221, 220), (122, 255, 220, 219), (120, 122, 219, 218), (118, 120, 218, 217), (116, 118, 217, 216), (114, 116, 216, 215), (112, 114, 215, 214), (110, 112, 214, 213), (260, 245, 247, 6), (245, 260, 7, 246), (2, 6, 27), (27, 6, 25), (2, 42, 46, 6), (248, 261, 188, 249), (4, 254, 105, 45), (4, 74, 72), (45, 74, 4), (5, 251, 188, 250), (188, 251, 4, 249), (262, 251, 5, 256), (251, 262, 254, 4), (253, 259, 12, 220), (220, 12, 258, 255), (262, 220, 255, 254), (262, 256, 253, 220), (13, 9, 273, 280), (273, 272, 236, 280), (271, 281, 236, 272), (10, 282, 281, 271), (10, 269, 204, 282), (263, 283, 204, 269), (264, 284, 283, 263), (264, 267, 277, 284), (277, 268, 266, 284), (266, 47, 283, 284), (204, 283, 47, 270), (282, 204, 270, 8), (8, 276, 281, 282), (236, 281, 276, 274), (280, 236, 274, 275), (13, 280, 275, 265)])
me_cube_004.polygons.foreach_set('material_index', [0, 0, 0, 3, 0, 0, 0, 1, 1, 1, 1, 1, 1, 1, 1, 1, 1, 1, 1, 1, 1, 1, 0, 0, 0, 0, 0, 1, 0, 0, 0, 0, 0, 0, 0, 0, 0, 0, 0, 0, 3, 0, 0, 0, 3, 0, 0, 0, 0, 0, 0, 0, 0, 0, 0, 0, 0, 0, 1, 1, 1, 1, 1, 1, 1, 1, 0, 1, 1, 1, 1, 0, 1, 1, 1, 1, 1, 1, 1, 1, 1, 1, 1, 1, 1, 1, 1, 1, 1, 0, 1, 0, 0, 0, 0, 0, 1, 1, 0, 0, 0, 0, 0, 0, 0, 0, 0, 0, 0, 0, 0, 0, 0, 0, 0, 0, 0, 0, 0, 0, 0, 0, 1, 1, 1, 1, 1, 1, 1, 1, 0, 1, 1, 1, 1, 0, 1, 1, 1, 1, 1, 1, 1, 1, 1, 1, 1, 1, 1, 1, 1, 1, 0, 1, 0, 0, 0, 0, 0, 1, 0, 0, 0, 0, 0, 0, 0, 0, 0, 0, 0, 0, 1, 1, 0, 0, 0, 0, 0, 0, 0, 0, 0, 0, 0, 0, 0, 0, 0, 0, 0, 0, 0, 0, 0, 0, 0, 0, 0, 0, 0, 0, 0, 0, 0, 0, 0, 0, 0, 0, 0, 0, 0, 0, 0, 0, 0, 0, 0, 0, 0, 0, 0, 0, 0, 0, 0, 0, 0, 0, 0, 0, 0, 0, 0, 0, 0, 0, 0, 0, 0, 0, 0, 0, 0, 0, 0, 0, 0, 0, 0, 0, 0, 1, 1, 1, 1, 1, 1, 1, 1, 1, 1, 1, 1, 1, 1, 1, 1, 1, 1, 1, 1, 1, 1, 1, 1, 1, 1, 1, 1, 1, 1, 1, 1, 1, 1, 1, 1, 1, 1, 1, 1, 1, 1, 1, 1, 1, 1, 1, 1, 1, 1, 1, 1, 1, 1, 1, 1, 1, 1, 1, 1, 1, 1, 1, 1, 1, 1, 1, 1, 1, 1, 1, 1, 1, 1, 1, 1, 1, 1, 1, 1, 3, 3, 0, 0, 0, 3, 0, 0, 0, 3, 3, 3, 3, 3, 3, 3, 3, 3, 3, 3, 3, 3, 3, 3, 3, 3, 3, 3, 3, 3, 3, 3, 3])
me_cube_004.materials.append(mat_beambasecolour)
me_cube_004.materials.append(mat_beamboltholecolour)
me_cube_004.materials.append(mat_beamripcolourx)
me_cube_004.materials.append(mat_beamripcoloury)
me_cube_004.use_remesh_preserve_volume = False
me_cube_004.use_remesh_preserve_attributes = False
me_cube_004.use_mirror_vertex_groups = False
me_cube_004.update()
me_cube_003 = bpy.data.meshes.new('Cube.003')
me_cube_003.from_pydata([(-3.6, 7.629e-06, 0.0), (-38.0, -11.8, 0.0), (-38.0, 7.629e-06, 0.0), (-9.499, -11.8, 0.0), (-9.499, 7.629e-06, 0.0), (-3.6, -17.69, 2.079e-14), (-3.6, -11.8, 0.0), (-4.049, -15.44, 1.284e-14), (-5.328, -13.53, 6.09e-15), (-7.242, -12.25, 1.583e-15), (-38.0, 0.0002837, 185.0), (-38.0, -11.8, 185.0), (-7.242, -12.25, 185.0), (-5.328, -13.53, 185.0), (-4.049, -15.44, 185.0), (-9.499, -11.8, 185.0), (-3.6, 7.629e-06, 185.0), (-9.499, 7.629e-06, 185.0), (-3.6, -11.8, 185.0), (-3.6, -17.69, 185.0), (3.6, 7.629e-06, 0.0), (38.0, -11.8, 0.0), (38.0, 7.629e-06, 0.0), (9.499, -11.8, 0.0), (9.499, 7.629e-06, 0.0), (3.6, -17.69, 2.079e-14), (3.6, -11.8, 0.0), (4.049, -15.44, 1.284e-14), (5.328, -13.53, 6.09e-15), (7.242, -12.25, 1.583e-15), (38.0, 0.0002837, 185.0), (38.0, -11.8, 185.0), (7.242, -12.25, 185.0), (5.328, -13.53, 185.0), (4.049, -15.44, 185.0), (9.499, -11.8, 185.0), (3.6, 7.629e-06, 185.0), (9.499, 7.629e-06, 185.0), (3.6, -11.8, 185.0), (3.6, -17.69, 185.0)], [], [(0, 6, 3, 4), (6, 26, 25, 5), (6, 8, 9), (7, 5, 19, 14), (7, 8, 6), (5, 7, 6), (18, 16, 17, 15), (20, 24, 23, 26), (6, 9, 3), (3, 9, 12, 15), (0, 4, 17, 16), (8, 7, 14, 13), (10, 17, 4, 2), (1, 3, 15, 11), (30, 31, 21, 22), (10, 2, 1, 11), (15, 17, 10, 11), (14, 19, 18), (14, 18, 13), (13, 18, 12), (15, 12, 18), (39, 38, 18, 19), (19, 5, 25, 39), (36, 20, 0, 16), (24, 22, 21, 23), (0, 20, 26, 6), (26, 29, 28), (27, 34, 39, 25), (27, 26, 28), (25, 26, 27), (38, 35, 37, 36), (26, 23, 29), (29, 23, 35, 32), (20, 36, 37, 24), (28, 33, 34, 27), (30, 22, 24, 37), (21, 31, 35, 23), (29, 32, 33, 28), (38, 36, 16, 18), (30, 37, 35, 31), (34, 38, 39), (34, 33, 38), (33, 32, 38), (35, 38, 32), (4, 3, 1, 2), (9, 8, 13, 12)])
me_cube_003.polygons.foreach_set('material_index', [0, 0, 0, 0, 0, 0, 2, 0, 0, 0, 0, 0, 0, 0, 3, 3, 2, 2, 2, 2, 2, 2, 3, 0, 0, 0, 0, 0, 0, 0, 2, 0, 0, 0, 0, 0, 0, 0, 2, 2, 2, 2, 2, 2, 0, 0])
me_cube_003.materials.append(mat_beambasecolour)
me_cube_003.materials.append(mat_beamboltholecolour)
me_cube_003.materials.append(mat_beamripcolourx)
me_cube_003.materials.append(mat_beamripcoloury)
me_cube_003.use_remesh_preserve_volume = False
me_cube_003.use_remesh_preserve_attributes = False
me_cube_003.use_mirror_vertex_groups = False
me_cube_003.update()
me_cube_001 = bpy.data.meshes.new('Cube.001')
me_cube_001.from_pydata([(-83.0, 7.629e-06, 0.0), (-83.0, 7.629e-06, 98.0), (-83.0, 7.629e-06, 173.0), (-62.0, 7.629e-06, 0.0), (-62.0, 7.629e-06, 173.0), (-62.0, -11.8, 173.0), (-80.0, 7.629e-06, 0.0), (-80.0, 7.629e-06, 98.0), (-80.0, 7.629e-06, 173.0), (-80.0, -11.8, 98.0), (-80.0, -11.8, 173.0), (-83.0, -8.851, 0.0), (-80.0, -8.851, 0.0), (-80.0, -11.8, 0.0), (-81.5, -11.4, 0.0), (-82.6, -10.33, 0.0), (-83.0, -8.851, 98.0), (-82.6, -10.33, 98.0), (-81.5, -11.4, 98.0), (-83.0, -8.851, 173.0), (-82.6, -10.33, 173.0), (-81.5, -11.4, 173.0), (-82.6, -10.33, 185.0), (-81.5, -11.4, 185.0), (-83.0, 7.629e-06, 122.0), (-62.0, -11.8, 122.0), (-80.0, 7.629e-06, 122.0), (-83.0, -8.851, 122.0), (-80.0, -11.8, 122.0), (-82.6, -10.33, 122.0), (-81.5, -11.4, 122.0), (-83.0, 7.629e-06, 110.0), (-62.0, 0.0002837, 110.0), (-62.0, -11.8, 110.0), (-80.0, 7.629e-06, 110.0), (-83.0, -8.851, 110.0), (-82.6, -10.33, 110.0), (-81.5, -11.4, 110.0), (-80.0, -11.8, 110.0), (-83.0, 7.629e-06, 47.0), (-83.0, 7.629e-06, 23.0), (-62.0, -11.8, 47.0), (-62.0, 7.629e-06, 23.0), (-62.0, 7.629e-06, 47.0), (-62.0, -11.8, 23.0), (-80.0, 7.629e-06, 23.0), (-80.0, 7.629e-06, 47.0), (-80.0, -11.8, 23.0), (-83.0, -8.851, 47.0), (-80.0, -11.8, 47.0), (-82.6, -10.33, 47.0), (-81.5, -11.4, 47.0), (-83.0, -8.851, 23.0), (-82.6, -10.33, 23.0), (-81.5, -11.4, 23.0), (-83.0, 7.629e-06, 35.0), (-62.0, 0.0002837, 35.0), (-62.0, -11.8, 35.0), (-80.0, 7.629e-06, 35.0), (-83.0, -8.851, 35.0), (-82.6, -10.33, 35.0), (-81.5, -11.4, 35.0), (-80.0, -11.8, 35.0), (-80.0, 7.629e-06, 185.0), (-83.0, 7.629e-06, 185.0), (-83.0, -8.851, 185.0), (-80.0, -11.8, 185.0), (-62.0, -8.851, 185.0), (-62.0, 0.0002837, 185.0), (-62.0, -11.8, 185.0), (-80.0, -8.851, 185.0), (-62.0, -8.851, 0.0), (-62.0, 7.629e-06, 122.0), (-62.0, -11.8, 0.0), (-62.0, -11.8, 98.0), (-62.0, 7.629e-06, 98.0), (-62.0, -8.851, 173.0), (-62.0, -8.851, 122.0), (-62.0, -8.851, 110.0), (-62.0, -8.851, 98.0), (-62.0, -8.851, 47.0), (-62.0, -8.851, 35.0), (-62.0, -8.851, 23.0)], [], [(20, 29, 30, 21), (19, 27, 29, 20), (2, 24, 27, 19), (8, 26, 24, 2), (4, 72, 26, 8), (64, 63, 8, 2), (3, 71, 12, 6), (6, 12, 11, 0), (65, 19, 20, 22), (22, 20, 21, 23), (65, 64, 2, 19), (9, 49, 41, 74), (71, 73, 13, 12), (12, 13, 14, 15, 11), (23, 21, 10, 66), (18, 51, 49, 9), (69, 66, 10, 5), (63, 68, 4, 8), (25, 28, 38, 33), (24, 26, 34, 31), (27, 35, 36, 29), (29, 36, 37, 30), (27, 24, 31, 35), (30, 37, 38, 28), (26, 72, 32, 34), (55, 58, 45, 40), (59, 52, 53, 60), (60, 53, 54, 61), (59, 55, 40, 52), (61, 54, 47, 62), (41, 49, 62, 57), (57, 62, 47, 44), (39, 46, 58, 55), (48, 59, 60, 50), (50, 60, 61, 51), (48, 39, 55, 59), (51, 61, 62, 49), (46, 43, 56, 58), (58, 56, 42, 45), (17, 50, 51, 18), (16, 48, 50, 17), (1, 39, 48, 16), (7, 46, 39, 1), (75, 43, 46, 7), (10, 28, 25, 5), (21, 30, 28, 10), (31, 34, 7, 1), (35, 16, 17, 36), (36, 17, 18, 37), (35, 31, 1, 16), (37, 18, 9, 38), (33, 38, 9, 74), (34, 32, 75, 7), (53, 52, 11, 15), (6, 0, 40, 45), (3, 6, 45, 42), (14, 13, 47, 54), (15, 14, 54, 53), (52, 40, 0, 11), (13, 73, 44, 47), (67, 70, 66, 69), (68, 63, 70, 67), (63, 64, 65, 70), (23, 66, 70), (65, 22, 70), (22, 23, 70), (73, 71, 82, 44), (71, 3, 42, 82), (57, 81, 80, 41), (41, 80, 79, 74), (74, 79, 78, 33), (33, 78, 77, 25), (25, 77, 76, 5), (5, 76, 67, 69), (72, 4, 76, 77, 78, 79, 80, 81, 56, 43, 75, 32), (44, 82, 81, 57), (42, 56, 81, 82), (4, 68, 67, 76)])
me_cube_001.polygons.foreach_set('material_index', [0, 0, 0, 0, 0, 0, 0, 0, 0, 0, 0, 0, 0, 0, 0, 0, 0, 0, 0, 0, 0, 0, 0, 0, 0, 0, 0, 0, 0, 0, 0, 0, 0, 0, 0, 0, 0, 0, 0, 0, 0, 0, 0, 0, 0, 0, 0, 0, 0, 0, 0, 0, 0, 0, 0, 0, 0, 0, 0, 0, 2, 2, 2, 2, 2, 2, 3, 3, 3, 3, 3, 3, 3, 3, 3, 3, 3, 3])
me_cube_001.materials.append(mat_beambasecolour)
me_cube_001.materials.append(mat_beamboltholecolour)
me_cube_001.materials.append(mat_beamripcolourx)
me_cube_001.materials.append(mat_beamripcoloury)
me_cube_001.use_remesh_preserve_volume = False
me_cube_001.use_remesh_preserve_attributes = False
me_cube_001.use_mirror_vertex_groups = False
me_cube_001.update()
me_cone = bpy.data.meshes.new('Cone')
me_cone.from_pydata([(0.0, 2.0, -3.0), (0.0, 0.0, 3.0), (0.3902, 1.962, -3.0), (0.7654, 1.848, -3.0), (1.111, 1.663, -3.0), (1.414, 1.414, -3.0), (1.663, 1.111, -3.0), (1.848, 0.7654, -3.0), (1.962, 0.3902, -3.0), (2.0, 1.51e-07, -3.0), (1.962, -0.3902, -3.0), (1.848, -0.7654, -3.0), (1.663, -1.111, -3.0), (1.414, -1.414, -3.0), (1.111, -1.663, -3.0), (0.7654, -1.848, -3.0), (0.3902, -1.962, -3.0), (-6.517e-07, -2.0, -3.0), (-0.3902, -1.962, -3.0), (-0.7654, -1.848, -3.0), (-1.111, -1.663, -3.0), (-1.414, -1.414, -3.0), (-1.663, -1.111, -3.0), (-1.848, -0.7654, -3.0), (-1.962, -0.3902, -3.0), (-2.0, 1.931e-06, -3.0), (-1.962, 0.3902, -3.0), (-1.848, 0.7654, -3.0), (-1.663, 1.111, -3.0), (-1.414, 1.414, -3.0), (-1.111, 1.663, -3.0), (-0.7654, 1.848, -3.0), (-0.3902, 1.962, -3.0)], [], [(31, 1, 32), (0, 1, 2), (30, 1, 31), (29, 1, 30), (28, 1, 29), (27, 1, 28), (26, 1, 27), (25, 1, 26), (24, 1, 25), (23, 1, 24), (22, 1, 23), (21, 1, 22), (20, 1, 21), (19, 1, 20), (18, 1, 19), (17, 1, 18), (16, 1, 17), (15, 1, 16), (14, 1, 15), (13, 1, 14), (12, 1, 13), (11, 1, 12), (10, 1, 11), (9, 1, 10), (8, 1, 9), (7, 1, 8), (6, 1, 7), (5, 1, 6), (4, 1, 5), (3, 1, 4), (32, 1, 0), (2, 1, 3), (0, 2, 3, 4, 5, 6, 7, 8, 9, 10, 11, 12, 13, 14, 15, 16, 17, 18, 19, 20, 21, 22, 23, 24, 25, 26, 27, 28, 29, 30, 31, 32)])
me_cone.materials.append(mat_arrow_red)
me_cone.use_remesh_preserve_volume = False
me_cone.use_remesh_preserve_attributes = False
me_cone.use_mirror_vertex_groups = False
me_cone.update()
me_cylinder = bpy.data.meshes.new('Cylinder')
me_cylinder.from_pydata([(0.0, 1.0, -5.0), (0.0, 1.0, 5.0), (0.1951, 0.9808, -5.0), (0.1951, 0.9808, 5.0), (0.3827, 0.9239, -5.0), (0.3827, 0.9239, 5.0), (0.5556, 0.8315, -5.0), (0.5556, 0.8315, 5.0), (0.7071, 0.7071, -5.0), (0.7071, 0.7071, 5.0), (0.8315, 0.5556, -5.0), (0.8315, 0.5556, 5.0), (0.9239, 0.3827, -5.0), (0.9239, 0.3827, 5.0), (0.9808, 0.1951, -5.0), (0.9808, 0.1951, 5.0), (1.0, 7.55e-08, -5.0), (1.0, 7.55e-08, 5.0), (0.9808, -0.1951, -5.0), (0.9808, -0.1951, 5.0), (0.9239, -0.3827, -5.0), (0.9239, -0.3827, 5.0), (0.8315, -0.5556, -5.0), (0.8315, -0.5556, 5.0), (0.7071, -0.7071, -5.0), (0.7071, -0.7071, 5.0), (0.5556, -0.8315, -5.0), (0.5556, -0.8315, 5.0), (0.3827, -0.9239, -5.0), (0.3827, -0.9239, 5.0), (0.1951, -0.9808, -5.0), (0.1951, -0.9808, 5.0), (-3.258e-07, -1.0, -5.0), (-3.258e-07, -1.0, 5.0), (-0.1951, -0.9808, -5.0), (-0.1951, -0.9808, 5.0), (-0.3827, -0.9239, -5.0), (-0.3827, -0.9239, 5.0), (-0.5556, -0.8315, -5.0), (-0.5556, -0.8315, 5.0), (-0.7071, -0.7071, -5.0), (-0.7071, -0.7071, 5.0), (-0.8315, -0.5556, -5.0), (-0.8315, -0.5556, 5.0), (-0.9239, -0.3827, -5.0), (-0.9239, -0.3827, 5.0), (-0.9808, -0.1951, -5.0), (-0.9808, -0.1951, 5.0), (-1.0, 9.656e-07, -5.0), (-1.0, 9.656e-07, 5.0), (-0.9808, 0.1951, -5.0), (-0.9808, 0.1951, 5.0), (-0.9239, 0.3827, -5.0), (-0.9239, 0.3827, 5.0), (-0.8315, 0.5556, -5.0), (-0.8315, 0.5556, 5.0), (-0.7071, 0.7071, -5.0), (-0.7071, 0.7071, 5.0), (-0.5556, 0.8315, -5.0), (-0.5556, 0.8315, 5.0), (-0.3827, 0.9239, -5.0), (-0.3827, 0.9239, 5.0), (-0.1951, 0.9808, -5.0), (-0.1951, 0.9808, 5.0)], [], [(0, 1, 3, 2), (2, 3, 5, 4), (4, 5, 7, 6), (6, 7, 9, 8), (8, 9, 11, 10), (10, 11, 13, 12), (12, 13, 15, 14), (14, 15, 17, 16), (16, 17, 19, 18), (18, 19, 21, 20), (20, 21, 23, 22), (22, 23, 25, 24), (24, 25, 27, 26), (26, 27, 29, 28), (28, 29, 31, 30), (30, 31, 33, 32), (32, 33, 35, 34), (34, 35, 37, 36), (36, 37, 39, 38), (38, 39, 41, 40), (40, 41, 43, 42), (42, 43, 45, 44), (44, 45, 47, 46), (46, 47, 49, 48), (48, 49, 51, 50), (50, 51, 53, 52), (52, 53, 55, 54), (54, 55, 57, 56), (56, 57, 59, 58), (58, 59, 61, 60), (3, 1, 63, 61, 59, 57, 55, 53, 51, 49, 47, 45, 43, 41, 39, 37, 35, 33, 31, 29, 27, 25, 23, 21, 19, 17, 15, 13, 11, 9, 7, 5), (62, 63, 1, 0), (60, 61, 63, 62), (0, 2, 4, 6, 8, 10, 12, 14, 16, 18, 20, 22, 24, 26, 28, 30, 32, 34, 36, 38, 40, 42, 44, 46, 48, 50, 52, 54, 56, 58, 60, 62)])
me_cylinder.materials.append(mat_arrow_red)
me_cylinder.use_remesh_preserve_volume = False
me_cylinder.use_remesh_preserve_attributes = False
me_cylinder.use_mirror_vertex_groups = False
me_cylinder.update()
me_cone_001 = bpy.data.meshes.new('Cone.001')
me_cone_001.from_pydata([(0.0, 2.0, -3.0), (0.0, 0.0, 3.0), (0.3902, 1.962, -3.0), (0.7654, 1.848, -3.0), (1.111, 1.663, -3.0), (1.414, 1.414, -3.0), (1.663, 1.111, -3.0), (1.848, 0.7654, -3.0), (1.962, 0.3902, -3.0), (2.0, 1.51e-07, -3.0), (1.962, -0.3902, -3.0), (1.848, -0.7654, -3.0), (1.663, -1.111, -3.0), (1.414, -1.414, -3.0), (1.111, -1.663, -3.0), (0.7654, -1.848, -3.0), (0.3902, -1.962, -3.0), (-6.517e-07, -2.0, -3.0), (-0.3902, -1.962, -3.0), (-0.7654, -1.848, -3.0), (-1.111, -1.663, -3.0), (-1.414, -1.414, -3.0), (-1.663, -1.111, -3.0), (-1.848, -0.7654, -3.0), (-1.962, -0.3902, -3.0), (-2.0, 1.931e-06, -3.0), (-1.962, 0.3902, -3.0), (-1.848, 0.7654, -3.0), (-1.663, 1.111, -3.0), (-1.414, 1.414, -3.0), (-1.111, 1.663, -3.0), (-0.7654, 1.848, -3.0), (-0.3902, 1.962, -3.0)], [], [(31, 1, 32), (0, 1, 2), (30, 1, 31), (29, 1, 30), (28, 1, 29), (27, 1, 28), (26, 1, 27), (25, 1, 26), (24, 1, 25), (23, 1, 24), (22, 1, 23), (21, 1, 22), (20, 1, 21), (19, 1, 20), (18, 1, 19), (17, 1, 18), (16, 1, 17), (15, 1, 16), (14, 1, 15), (13, 1, 14), (12, 1, 13), (11, 1, 12), (10, 1, 11), (9, 1, 10), (8, 1, 9), (7, 1, 8), (6, 1, 7), (5, 1, 6), (4, 1, 5), (3, 1, 4), (32, 1, 0), (2, 1, 3), (0, 2, 3, 4, 5, 6, 7, 8, 9, 10, 11, 12, 13, 14, 15, 16, 17, 18, 19, 20, 21, 22, 23, 24, 25, 26, 27, 28, 29, 30, 31, 32)])
me_cone_001.materials.append(mat_arrow_red_001)
me_cone_001.use_remesh_preserve_volume = False
me_cone_001.use_remesh_preserve_attributes = False
me_cone_001.use_mirror_vertex_groups = False
me_cone_001.update()
me_cylinder_001 = bpy.data.meshes.new('Cylinder.001')
me_cylinder_001.from_pydata([(0.0, 1.0, -5.0), (0.0, 1.0, 5.0), (0.1951, 0.9808, -5.0), (0.1951, 0.9808, 5.0), (0.3827, 0.9239, -5.0), (0.3827, 0.9239, 5.0), (0.5556, 0.8315, -5.0), (0.5556, 0.8315, 5.0), (0.7071, 0.7071, -5.0), (0.7071, 0.7071, 5.0), (0.8315, 0.5556, -5.0), (0.8315, 0.5556, 5.0), (0.9239, 0.3827, -5.0), (0.9239, 0.3827, 5.0), (0.9808, 0.1951, -5.0), (0.9808, 0.1951, 5.0), (1.0, 7.55e-08, -5.0), (1.0, 7.55e-08, 5.0), (0.9808, -0.1951, -5.0), (0.9808, -0.1951, 5.0), (0.9239, -0.3827, -5.0), (0.9239, -0.3827, 5.0), (0.8315, -0.5556, -5.0), (0.8315, -0.5556, 5.0), (0.7071, -0.7071, -5.0), (0.7071, -0.7071, 5.0), (0.5556, -0.8315, -5.0), (0.5556, -0.8315, 5.0), (0.3827, -0.9239, -5.0), (0.3827, -0.9239, 5.0), (0.1951, -0.9808, -5.0), (0.1951, -0.9808, 5.0), (-3.258e-07, -1.0, -5.0), (-3.258e-07, -1.0, 5.0), (-0.1951, -0.9808, -5.0), (-0.1951, -0.9808, 5.0), (-0.3827, -0.9239, -5.0), (-0.3827, -0.9239, 5.0), (-0.5556, -0.8315, -5.0), (-0.5556, -0.8315, 5.0), (-0.7071, -0.7071, -5.0), (-0.7071, -0.7071, 5.0), (-0.8315, -0.5556, -5.0), (-0.8315, -0.5556, 5.0), (-0.9239, -0.3827, -5.0), (-0.9239, -0.3827, 5.0), (-0.9808, -0.1951, -5.0), (-0.9808, -0.1951, 5.0), (-1.0, 9.656e-07, -5.0), (-1.0, 9.656e-07, 5.0), (-0.9808, 0.1951, -5.0), (-0.9808, 0.1951, 5.0), (-0.9239, 0.3827, -5.0), (-0.9239, 0.3827, 5.0), (-0.8315, 0.5556, -5.0), (-0.8315, 0.5556, 5.0), (-0.7071, 0.7071, -5.0), (-0.7071, 0.7071, 5.0), (-0.5556, 0.8315, -5.0), (-0.5556, 0.8315, 5.0), (-0.3827, 0.9239, -5.0), (-0.3827, 0.9239, 5.0), (-0.1951, 0.9808, -5.0), (-0.1951, 0.9808, 5.0)], [], [(0, 1, 3, 2), (2, 3, 5, 4), (4, 5, 7, 6), (6, 7, 9, 8), (8, 9, 11, 10), (10, 11, 13, 12), (12, 13, 15, 14), (14, 15, 17, 16), (16, 17, 19, 18), (18, 19, 21, 20), (20, 21, 23, 22), (22, 23, 25, 24), (24, 25, 27, 26), (26, 27, 29, 28), (28, 29, 31, 30), (30, 31, 33, 32), (32, 33, 35, 34), (34, 35, 37, 36), (36, 37, 39, 38), (38, 39, 41, 40), (40, 41, 43, 42), (42, 43, 45, 44), (44, 45, 47, 46), (46, 47, 49, 48), (48, 49, 51, 50), (50, 51, 53, 52), (52, 53, 55, 54), (54, 55, 57, 56), (56, 57, 59, 58), (58, 59, 61, 60), (3, 1, 63, 61, 59, 57, 55, 53, 51, 49, 47, 45, 43, 41, 39, 37, 35, 33, 31, 29, 27, 25, 23, 21, 19, 17, 15, 13, 11, 9, 7, 5), (62, 63, 1, 0), (60, 61, 63, 62), (0, 2, 4, 6, 8, 10, 12, 14, 16, 18, 20, 22, 24, 26, 28, 30, 32, 34, 36, 38, 40, 42, 44, 46, 48, 50, 52, 54, 56, 58, 60, 62)])
me_cylinder_001.materials.append(mat_arrow_red_001)
me_cylinder_001.use_remesh_preserve_volume = False
me_cylinder_001.use_remesh_preserve_attributes = False
me_cylinder_001.use_mirror_vertex_groups = False
me_cylinder_001.update()
me_cone_002 = bpy.data.meshes.new('Cone.002')
me_cone_002.from_pydata([(0.0, 2.0, -3.0), (0.0, 0.0, 3.0), (0.3902, 1.962, -3.0), (0.7654, 1.848, -3.0), (1.111, 1.663, -3.0), (1.414, 1.414, -3.0), (1.663, 1.111, -3.0), (1.848, 0.7654, -3.0), (1.962, 0.3902, -3.0), (2.0, 1.51e-07, -3.0), (1.962, -0.3902, -3.0), (1.848, -0.7654, -3.0), (1.663, -1.111, -3.0), (1.414, -1.414, -3.0), (1.111, -1.663, -3.0), (0.7654, -1.848, -3.0), (0.3902, -1.962, -3.0), (-6.517e-07, -2.0, -3.0), (-0.3902, -1.962, -3.0), (-0.7654, -1.848, -3.0), (-1.111, -1.663, -3.0), (-1.414, -1.414, -3.0), (-1.663, -1.111, -3.0), (-1.848, -0.7654, -3.0), (-1.962, -0.3902, -3.0), (-2.0, 1.931e-06, -3.0), (-1.962, 0.3902, -3.0), (-1.848, 0.7654, -3.0), (-1.663, 1.111, -3.0), (-1.414, 1.414, -3.0), (-1.111, 1.663, -3.0), (-0.7654, 1.848, -3.0), (-0.3902, 1.962, -3.0)], [], [(31, 1, 32), (0, 1, 2), (30, 1, 31), (29, 1, 30), (28, 1, 29), (27, 1, 28), (26, 1, 27), (25, 1, 26), (24, 1, 25), (23, 1, 24), (22, 1, 23), (21, 1, 22), (20, 1, 21), (19, 1, 20), (18, 1, 19), (17, 1, 18), (16, 1, 17), (15, 1, 16), (14, 1, 15), (13, 1, 14), (12, 1, 13), (11, 1, 12), (10, 1, 11), (9, 1, 10), (8, 1, 9), (7, 1, 8), (6, 1, 7), (5, 1, 6), (4, 1, 5), (3, 1, 4), (32, 1, 0), (2, 1, 3), (0, 2, 3, 4, 5, 6, 7, 8, 9, 10, 11, 12, 13, 14, 15, 16, 17, 18, 19, 20, 21, 22, 23, 24, 25, 26, 27, 28, 29, 30, 31, 32)])
me_cone_002.materials.append(mat_arrow_red_002)
me_cone_002.use_remesh_preserve_volume = False
me_cone_002.use_remesh_preserve_attributes = False
me_cone_002.use_mirror_vertex_groups = False
me_cone_002.update()
me_cylinder_002 = bpy.data.meshes.new('Cylinder.002')
me_cylinder_002.from_pydata([(0.0, 1.0, -5.0), (0.0, 1.0, 5.0), (0.1951, 0.9808, -5.0), (0.1951, 0.9808, 5.0), (0.3827, 0.9239, -5.0), (0.3827, 0.9239, 5.0), (0.5556, 0.8315, -5.0), (0.5556, 0.8315, 5.0), (0.7071, 0.7071, -5.0), (0.7071, 0.7071, 5.0), (0.8315, 0.5556, -5.0), (0.8315, 0.5556, 5.0), (0.9239, 0.3827, -5.0), (0.9239, 0.3827, 5.0), (0.9808, 0.1951, -5.0), (0.9808, 0.1951, 5.0), (1.0, 7.55e-08, -5.0), (1.0, 7.55e-08, 5.0), (0.9808, -0.1951, -5.0), (0.9808, -0.1951, 5.0), (0.9239, -0.3827, -5.0), (0.9239, -0.3827, 5.0), (0.8315, -0.5556, -5.0), (0.8315, -0.5556, 5.0), (0.7071, -0.7071, -5.0), (0.7071, -0.7071, 5.0), (0.5556, -0.8315, -5.0), (0.5556, -0.8315, 5.0), (0.3827, -0.9239, -5.0), (0.3827, -0.9239, 5.0), (0.1951, -0.9808, -5.0), (0.1951, -0.9808, 5.0), (-3.258e-07, -1.0, -5.0), (-3.258e-07, -1.0, 5.0), (-0.1951, -0.9808, -5.0), (-0.1951, -0.9808, 5.0), (-0.3827, -0.9239, -5.0), (-0.3827, -0.9239, 5.0), (-0.5556, -0.8315, -5.0), (-0.5556, -0.8315, 5.0), (-0.7071, -0.7071, -5.0), (-0.7071, -0.7071, 5.0), (-0.8315, -0.5556, -5.0), (-0.8315, -0.5556, 5.0), (-0.9239, -0.3827, -5.0), (-0.9239, -0.3827, 5.0), (-0.9808, -0.1951, -5.0), (-0.9808, -0.1951, 5.0), (-1.0, 9.656e-07, -5.0), (-1.0, 9.656e-07, 5.0), (-0.9808, 0.1951, -5.0), (-0.9808, 0.1951, 5.0), (-0.9239, 0.3827, -5.0), (-0.9239, 0.3827, 5.0), (-0.8315, 0.5556, -5.0), (-0.8315, 0.5556, 5.0), (-0.7071, 0.7071, -5.0), (-0.7071, 0.7071, 5.0), (-0.5556, 0.8315, -5.0), (-0.5556, 0.8315, 5.0), (-0.3827, 0.9239, -5.0), (-0.3827, 0.9239, 5.0), (-0.1951, 0.9808, -5.0), (-0.1951, 0.9808, 5.0)], [], [(0, 1, 3, 2), (2, 3, 5, 4), (4, 5, 7, 6), (6, 7, 9, 8), (8, 9, 11, 10), (10, 11, 13, 12), (12, 13, 15, 14), (14, 15, 17, 16), (16, 17, 19, 18), (18, 19, 21, 20), (20, 21, 23, 22), (22, 23, 25, 24), (24, 25, 27, 26), (26, 27, 29, 28), (28, 29, 31, 30), (30, 31, 33, 32), (32, 33, 35, 34), (34, 35, 37, 36), (36, 37, 39, 38), (38, 39, 41, 40), (40, 41, 43, 42), (42, 43, 45, 44), (44, 45, 47, 46), (46, 47, 49, 48), (48, 49, 51, 50), (50, 51, 53, 52), (52, 53, 55, 54), (54, 55, 57, 56), (56, 57, 59, 58), (58, 59, 61, 60), (3, 1, 63, 61, 59, 57, 55, 53, 51, 49, 47, 45, 43, 41, 39, 37, 35, 33, 31, 29, 27, 25, 23, 21, 19, 17, 15, 13, 11, 9, 7, 5), (62, 63, 1, 0), (60, 61, 63, 62), (0, 2, 4, 6, 8, 10, 12, 14, 16, 18, 20, 22, 24, 26, 28, 30, 32, 34, 36, 38, 40, 42, 44, 46, 48, 50, 52, 54, 56, 58, 60, 62)])
me_cylinder_002.materials.append(mat_arrow_red_002)
me_cylinder_002.use_remesh_preserve_volume = False
me_cylinder_002.use_remesh_preserve_attributes = False
me_cylinder_002.use_mirror_vertex_groups = False
me_cylinder_002.update()
me_cone_003 = bpy.data.meshes.new('Cone.003')
me_cone_003.from_pydata([(0.0, 2.0, -3.0), (0.0, 0.0, 3.0), (0.3902, 1.962, -3.0), (0.7654, 1.848, -3.0), (1.111, 1.663, -3.0), (1.414, 1.414, -3.0), (1.663, 1.111, -3.0), (1.848, 0.7654, -3.0), (1.962, 0.3902, -3.0), (2.0, 1.51e-07, -3.0), (1.962, -0.3902, -3.0), (1.848, -0.7654, -3.0), (1.663, -1.111, -3.0), (1.414, -1.414, -3.0), (1.111, -1.663, -3.0), (0.7654, -1.848, -3.0), (0.3902, -1.962, -3.0), (-6.517e-07, -2.0, -3.0), (-0.3902, -1.962, -3.0), (-0.7654, -1.848, -3.0), (-1.111, -1.663, -3.0), (-1.414, -1.414, -3.0), (-1.663, -1.111, -3.0), (-1.848, -0.7654, -3.0), (-1.962, -0.3902, -3.0), (-2.0, 1.931e-06, -3.0), (-1.962, 0.3902, -3.0), (-1.848, 0.7654, -3.0), (-1.663, 1.111, -3.0), (-1.414, 1.414, -3.0), (-1.111, 1.663, -3.0), (-0.7654, 1.848, -3.0), (-0.3902, 1.962, -3.0)], [], [(31, 1, 32), (0, 1, 2), (30, 1, 31), (29, 1, 30), (28, 1, 29), (27, 1, 28), (26, 1, 27), (25, 1, 26), (24, 1, 25), (23, 1, 24), (22, 1, 23), (21, 1, 22), (20, 1, 21), (19, 1, 20), (18, 1, 19), (17, 1, 18), (16, 1, 17), (15, 1, 16), (14, 1, 15), (13, 1, 14), (12, 1, 13), (11, 1, 12), (10, 1, 11), (9, 1, 10), (8, 1, 9), (7, 1, 8), (6, 1, 7), (5, 1, 6), (4, 1, 5), (3, 1, 4), (32, 1, 0), (2, 1, 3), (0, 2, 3, 4, 5, 6, 7, 8, 9, 10, 11, 12, 13, 14, 15, 16, 17, 18, 19, 20, 21, 22, 23, 24, 25, 26, 27, 28, 29, 30, 31, 32)])
me_cone_003.materials.append(mat_arrow_red_003)
me_cone_003.use_remesh_preserve_volume = False
me_cone_003.use_remesh_preserve_attributes = False
me_cone_003.use_mirror_vertex_groups = False
me_cone_003.update()
me_cylinder_003 = bpy.data.meshes.new('Cylinder.003')
me_cylinder_003.from_pydata([(0.0, 1.0, -5.0), (0.0, 1.0, 5.0), (0.1951, 0.9808, -5.0), (0.1951, 0.9808, 5.0), (0.3827, 0.9239, -5.0), (0.3827, 0.9239, 5.0), (0.5556, 0.8315, -5.0), (0.5556, 0.8315, 5.0), (0.7071, 0.7071, -5.0), (0.7071, 0.7071, 5.0), (0.8315, 0.5556, -5.0), (0.8315, 0.5556, 5.0), (0.9239, 0.3827, -5.0), (0.9239, 0.3827, 5.0), (0.9808, 0.1951, -5.0), (0.9808, 0.1951, 5.0), (1.0, 7.55e-08, -5.0), (1.0, 7.55e-08, 5.0), (0.9808, -0.1951, -5.0), (0.9808, -0.1951, 5.0), (0.9239, -0.3827, -5.0), (0.9239, -0.3827, 5.0), (0.8315, -0.5556, -5.0), (0.8315, -0.5556, 5.0), (0.7071, -0.7071, -5.0), (0.7071, -0.7071, 5.0), (0.5556, -0.8315, -5.0), (0.5556, -0.8315, 5.0), (0.3827, -0.9239, -5.0), (0.3827, -0.9239, 5.0), (0.1951, -0.9808, -5.0), (0.1951, -0.9808, 5.0), (-3.258e-07, -1.0, -5.0), (-3.258e-07, -1.0, 5.0), (-0.1951, -0.9808, -5.0), (-0.1951, -0.9808, 5.0), (-0.3827, -0.9239, -5.0), (-0.3827, -0.9239, 5.0), (-0.5556, -0.8315, -5.0), (-0.5556, -0.8315, 5.0), (-0.7071, -0.7071, -5.0), (-0.7071, -0.7071, 5.0), (-0.8315, -0.5556, -5.0), (-0.8315, -0.5556, 5.0), (-0.9239, -0.3827, -5.0), (-0.9239, -0.3827, 5.0), (-0.9808, -0.1951, -5.0), (-0.9808, -0.1951, 5.0), (-1.0, 9.656e-07, -5.0), (-1.0, 9.656e-07, 5.0), (-0.9808, 0.1951, -5.0), (-0.9808, 0.1951, 5.0), (-0.9239, 0.3827, -5.0), (-0.9239, 0.3827, 5.0), (-0.8315, 0.5556, -5.0), (-0.8315, 0.5556, 5.0), (-0.7071, 0.7071, -5.0), (-0.7071, 0.7071, 5.0), (-0.5556, 0.8315, -5.0), (-0.5556, 0.8315, 5.0), (-0.3827, 0.9239, -5.0), (-0.3827, 0.9239, 5.0), (-0.1951, 0.9808, -5.0), (-0.1951, 0.9808, 5.0)], [], [(0, 1, 3, 2), (2, 3, 5, 4), (4, 5, 7, 6), (6, 7, 9, 8), (8, 9, 11, 10), (10, 11, 13, 12), (12, 13, 15, 14), (14, 15, 17, 16), (16, 17, 19, 18), (18, 19, 21, 20), (20, 21, 23, 22), (22, 23, 25, 24), (24, 25, 27, 26), (26, 27, 29, 28), (28, 29, 31, 30), (30, 31, 33, 32), (32, 33, 35, 34), (34, 35, 37, 36), (36, 37, 39, 38), (38, 39, 41, 40), (40, 41, 43, 42), (42, 43, 45, 44), (44, 45, 47, 46), (46, 47, 49, 48), (48, 49, 51, 50), (50, 51, 53, 52), (52, 53, 55, 54), (54, 55, 57, 56), (56, 57, 59, 58), (58, 59, 61, 60), (3, 1, 63, 61, 59, 57, 55, 53, 51, 49, 47, 45, 43, 41, 39, 37, 35, 33, 31, 29, 27, 25, 23, 21, 19, 17, 15, 13, 11, 9, 7, 5), (62, 63, 1, 0), (60, 61, 63, 62), (0, 2, 4, 6, 8, 10, 12, 14, 16, 18, 20, 22, 24, 26, 28, 30, 32, 34, 36, 38, 40, 42, 44, 46, 48, 50, 52, 54, 56, 58, 60, 62)])
me_cylinder_003.materials.append(mat_arrow_red_003)
me_cylinder_003.use_remesh_preserve_volume = False
me_cylinder_003.use_remesh_preserve_attributes = False
me_cylinder_003.use_mirror_vertex_groups = False
me_cylinder_003.update()
me_cone_004 = bpy.data.meshes.new('Cone.004')
me_cone_004.from_pydata([(0.0, 2.0, -3.0), (0.0, 0.0, 3.0), (0.3902, 1.962, -3.0), (0.7654, 1.848, -3.0), (1.111, 1.663, -3.0), (1.414, 1.414, -3.0), (1.663, 1.111, -3.0), (1.848, 0.7654, -3.0), (1.962, 0.3902, -3.0), (2.0, 1.51e-07, -3.0), (1.962, -0.3902, -3.0), (1.848, -0.7654, -3.0), (1.663, -1.111, -3.0), (1.414, -1.414, -3.0), (1.111, -1.663, -3.0), (0.7654, -1.848, -3.0), (0.3902, -1.962, -3.0), (-6.517e-07, -2.0, -3.0), (-0.3902, -1.962, -3.0), (-0.7654, -1.848, -3.0), (-1.111, -1.663, -3.0), (-1.414, -1.414, -3.0), (-1.663, -1.111, -3.0), (-1.848, -0.7654, -3.0), (-1.962, -0.3902, -3.0), (-2.0, 1.931e-06, -3.0), (-1.962, 0.3902, -3.0), (-1.848, 0.7654, -3.0), (-1.663, 1.111, -3.0), (-1.414, 1.414, -3.0), (-1.111, 1.663, -3.0), (-0.7654, 1.848, -3.0), (-0.3902, 1.962, -3.0)], [], [(31, 1, 32), (0, 1, 2), (30, 1, 31), (29, 1, 30), (28, 1, 29), (27, 1, 28), (26, 1, 27), (25, 1, 26), (24, 1, 25), (23, 1, 24), (22, 1, 23), (21, 1, 22), (20, 1, 21), (19, 1, 20), (18, 1, 19), (17, 1, 18), (16, 1, 17), (15, 1, 16), (14, 1, 15), (13, 1, 14), (12, 1, 13), (11, 1, 12), (10, 1, 11), (9, 1, 10), (8, 1, 9), (7, 1, 8), (6, 1, 7), (5, 1, 6), (4, 1, 5), (3, 1, 4), (32, 1, 0), (2, 1, 3), (0, 2, 3, 4, 5, 6, 7, 8, 9, 10, 11, 12, 13, 14, 15, 16, 17, 18, 19, 20, 21, 22, 23, 24, 25, 26, 27, 28, 29, 30, 31, 32)])
me_cone_004.materials.append(mat_arrow_red_004)
me_cone_004.use_remesh_preserve_volume = False
me_cone_004.use_remesh_preserve_attributes = False
me_cone_004.use_mirror_vertex_groups = False
me_cone_004.update()
me_cylinder_004 = bpy.data.meshes.new('Cylinder.004')
me_cylinder_004.from_pydata([(0.0, 1.0, -5.0), (0.0, 1.0, 5.0), (0.1951, 0.9808, -5.0), (0.1951, 0.9808, 5.0), (0.3827, 0.9239, -5.0), (0.3827, 0.9239, 5.0), (0.5556, 0.8315, -5.0), (0.5556, 0.8315, 5.0), (0.7071, 0.7071, -5.0), (0.7071, 0.7071, 5.0), (0.8315, 0.5556, -5.0), (0.8315, 0.5556, 5.0), (0.9239, 0.3827, -5.0), (0.9239, 0.3827, 5.0), (0.9808, 0.1951, -5.0), (0.9808, 0.1951, 5.0), (1.0, 7.55e-08, -5.0), (1.0, 7.55e-08, 5.0), (0.9808, -0.1951, -5.0), (0.9808, -0.1951, 5.0), (0.9239, -0.3827, -5.0), (0.9239, -0.3827, 5.0), (0.8315, -0.5556, -5.0), (0.8315, -0.5556, 5.0), (0.7071, -0.7071, -5.0), (0.7071, -0.7071, 5.0), (0.5556, -0.8315, -5.0), (0.5556, -0.8315, 5.0), (0.3827, -0.9239, -5.0), (0.3827, -0.9239, 5.0), (0.1951, -0.9808, -5.0), (0.1951, -0.9808, 5.0), (-3.258e-07, -1.0, -5.0), (-3.258e-07, -1.0, 5.0), (-0.1951, -0.9808, -5.0), (-0.1951, -0.9808, 5.0), (-0.3827, -0.9239, -5.0), (-0.3827, -0.9239, 5.0), (-0.5556, -0.8315, -5.0), (-0.5556, -0.8315, 5.0), (-0.7071, -0.7071, -5.0), (-0.7071, -0.7071, 5.0), (-0.8315, -0.5556, -5.0), (-0.8315, -0.5556, 5.0), (-0.9239, -0.3827, -5.0), (-0.9239, -0.3827, 5.0), (-0.9808, -0.1951, -5.0), (-0.9808, -0.1951, 5.0), (-1.0, 9.656e-07, -5.0), (-1.0, 9.656e-07, 5.0), (-0.9808, 0.1951, -5.0), (-0.9808, 0.1951, 5.0), (-0.9239, 0.3827, -5.0), (-0.9239, 0.3827, 5.0), (-0.8315, 0.5556, -5.0), (-0.8315, 0.5556, 5.0), (-0.7071, 0.7071, -5.0), (-0.7071, 0.7071, 5.0), (-0.5556, 0.8315, -5.0), (-0.5556, 0.8315, 5.0), (-0.3827, 0.9239, -5.0), (-0.3827, 0.9239, 5.0), (-0.1951, 0.9808, -5.0), (-0.1951, 0.9808, 5.0)], [], [(0, 1, 3, 2), (2, 3, 5, 4), (4, 5, 7, 6), (6, 7, 9, 8), (8, 9, 11, 10), (10, 11, 13, 12), (12, 13, 15, 14), (14, 15, 17, 16), (16, 17, 19, 18), (18, 19, 21, 20), (20, 21, 23, 22), (22, 23, 25, 24), (24, 25, 27, 26), (26, 27, 29, 28), (28, 29, 31, 30), (30, 31, 33, 32), (32, 33, 35, 34), (34, 35, 37, 36), (36, 37, 39, 38), (38, 39, 41, 40), (40, 41, 43, 42), (42, 43, 45, 44), (44, 45, 47, 46), (46, 47, 49, 48), (48, 49, 51, 50), (50, 51, 53, 52), (52, 53, 55, 54), (54, 55, 57, 56), (56, 57, 59, 58), (58, 59, 61, 60), (3, 1, 63, 61, 59, 57, 55, 53, 51, 49, 47, 45, 43, 41, 39, 37, 35, 33, 31, 29, 27, 25, 23, 21, 19, 17, 15, 13, 11, 9, 7, 5), (62, 63, 1, 0), (60, 61, 63, 62), (0, 2, 4, 6, 8, 10, 12, 14, 16, 18, 20, 22, 24, 26, 28, 30, 32, 34, 36, 38, 40, 42, 44, 46, 48, 50, 52, 54, 56, 58, 60, 62)])
me_cylinder_004.materials.append(mat_arrow_red_004)
me_cylinder_004.use_remesh_preserve_volume = False
me_cylinder_004.use_remesh_preserve_attributes = False
me_cylinder_004.use_mirror_vertex_groups = False
me_cylinder_004.update()
me_cone_005 = bpy.data.meshes.new('Cone.005')
me_cone_005.from_pydata([(0.0, 2.0, -3.0), (0.0, 0.0, 3.0), (0.3902, 1.962, -3.0), (0.7654, 1.848, -3.0), (1.111, 1.663, -3.0), (1.414, 1.414, -3.0), (1.663, 1.111, -3.0), (1.848, 0.7654, -3.0), (1.962, 0.3902, -3.0), (2.0, 1.51e-07, -3.0), (1.962, -0.3902, -3.0), (1.848, -0.7654, -3.0), (1.663, -1.111, -3.0), (1.414, -1.414, -3.0), (1.111, -1.663, -3.0), (0.7654, -1.848, -3.0), (0.3902, -1.962, -3.0), (-6.517e-07, -2.0, -3.0), (-0.3902, -1.962, -3.0), (-0.7654, -1.848, -3.0), (-1.111, -1.663, -3.0), (-1.414, -1.414, -3.0), (-1.663, -1.111, -3.0), (-1.848, -0.7654, -3.0), (-1.962, -0.3902, -3.0), (-2.0, 1.931e-06, -3.0), (-1.962, 0.3902, -3.0), (-1.848, 0.7654, -3.0), (-1.663, 1.111, -3.0), (-1.414, 1.414, -3.0), (-1.111, 1.663, -3.0), (-0.7654, 1.848, -3.0), (-0.3902, 1.962, -3.0)], [], [(31, 1, 32), (0, 1, 2), (30, 1, 31), (29, 1, 30), (28, 1, 29), (27, 1, 28), (26, 1, 27), (25, 1, 26), (24, 1, 25), (23, 1, 24), (22, 1, 23), (21, 1, 22), (20, 1, 21), (19, 1, 20), (18, 1, 19), (17, 1, 18), (16, 1, 17), (15, 1, 16), (14, 1, 15), (13, 1, 14), (12, 1, 13), (11, 1, 12), (10, 1, 11), (9, 1, 10), (8, 1, 9), (7, 1, 8), (6, 1, 7), (5, 1, 6), (4, 1, 5), (3, 1, 4), (32, 1, 0), (2, 1, 3), (0, 2, 3, 4, 5, 6, 7, 8, 9, 10, 11, 12, 13, 14, 15, 16, 17, 18, 19, 20, 21, 22, 23, 24, 25, 26, 27, 28, 29, 30, 31, 32)])
me_cone_005.materials.append(mat_arrow_red_005)
me_cone_005.use_remesh_preserve_volume = False
me_cone_005.use_remesh_preserve_attributes = False
me_cone_005.use_mirror_vertex_groups = False
me_cone_005.update()
me_cylinder_005 = bpy.data.meshes.new('Cylinder.005')
me_cylinder_005.from_pydata([(0.0, 1.0, -5.0), (0.0, 1.0, 5.0), (0.1951, 0.9808, -5.0), (0.1951, 0.9808, 5.0), (0.3827, 0.9239, -5.0), (0.3827, 0.9239, 5.0), (0.5556, 0.8315, -5.0), (0.5556, 0.8315, 5.0), (0.7071, 0.7071, -5.0), (0.7071, 0.7071, 5.0), (0.8315, 0.5556, -5.0), (0.8315, 0.5556, 5.0), (0.9239, 0.3827, -5.0), (0.9239, 0.3827, 5.0), (0.9808, 0.1951, -5.0), (0.9808, 0.1951, 5.0), (1.0, 7.55e-08, -5.0), (1.0, 7.55e-08, 5.0), (0.9808, -0.1951, -5.0), (0.9808, -0.1951, 5.0), (0.9239, -0.3827, -5.0), (0.9239, -0.3827, 5.0), (0.8315, -0.5556, -5.0), (0.8315, -0.5556, 5.0), (0.7071, -0.7071, -5.0), (0.7071, -0.7071, 5.0), (0.5556, -0.8315, -5.0), (0.5556, -0.8315, 5.0), (0.3827, -0.9239, -5.0), (0.3827, -0.9239, 5.0), (0.1951, -0.9808, -5.0), (0.1951, -0.9808, 5.0), (-3.258e-07, -1.0, -5.0), (-3.258e-07, -1.0, 5.0), (-0.1951, -0.9808, -5.0), (-0.1951, -0.9808, 5.0), (-0.3827, -0.9239, -5.0), (-0.3827, -0.9239, 5.0), (-0.5556, -0.8315, -5.0), (-0.5556, -0.8315, 5.0), (-0.7071, -0.7071, -5.0), (-0.7071, -0.7071, 5.0), (-0.8315, -0.5556, -5.0), (-0.8315, -0.5556, 5.0), (-0.9239, -0.3827, -5.0), (-0.9239, -0.3827, 5.0), (-0.9808, -0.1951, -5.0), (-0.9808, -0.1951, 5.0), (-1.0, 9.656e-07, -5.0), (-1.0, 9.656e-07, 5.0), (-0.9808, 0.1951, -5.0), (-0.9808, 0.1951, 5.0), (-0.9239, 0.3827, -5.0), (-0.9239, 0.3827, 5.0), (-0.8315, 0.5556, -5.0), (-0.8315, 0.5556, 5.0), (-0.7071, 0.7071, -5.0), (-0.7071, 0.7071, 5.0), (-0.5556, 0.8315, -5.0), (-0.5556, 0.8315, 5.0), (-0.3827, 0.9239, -5.0), (-0.3827, 0.9239, 5.0), (-0.1951, 0.9808, -5.0), (-0.1951, 0.9808, 5.0)], [], [(0, 1, 3, 2), (2, 3, 5, 4), (4, 5, 7, 6), (6, 7, 9, 8), (8, 9, 11, 10), (10, 11, 13, 12), (12, 13, 15, 14), (14, 15, 17, 16), (16, 17, 19, 18), (18, 19, 21, 20), (20, 21, 23, 22), (22, 23, 25, 24), (24, 25, 27, 26), (26, 27, 29, 28), (28, 29, 31, 30), (30, 31, 33, 32), (32, 33, 35, 34), (34, 35, 37, 36), (36, 37, 39, 38), (38, 39, 41, 40), (40, 41, 43, 42), (42, 43, 45, 44), (44, 45, 47, 46), (46, 47, 49, 48), (48, 49, 51, 50), (50, 51, 53, 52), (52, 53, 55, 54), (54, 55, 57, 56), (56, 57, 59, 58), (58, 59, 61, 60), (3, 1, 63, 61, 59, 57, 55, 53, 51, 49, 47, 45, 43, 41, 39, 37, 35, 33, 31, 29, 27, 25, 23, 21, 19, 17, 15, 13, 11, 9, 7, 5), (62, 63, 1, 0), (60, 61, 63, 62), (0, 2, 4, 6, 8, 10, 12, 14, 16, 18, 20, 22, 24, 26, 28, 30, 32, 34, 36, 38, 40, 42, 44, 46, 48, 50, 52, 54, 56, 58, 60, 62)])
me_cylinder_005.materials.append(mat_arrow_red_005)
me_cylinder_005.use_remesh_preserve_volume = False
me_cylinder_005.use_remesh_preserve_attributes = False
me_cylinder_005.use_mirror_vertex_groups = False
me_cylinder_005.update()

# ---- objects
ob_cameraempty = bpy.data.objects.new('CameraEmpty', None)
ob_camera = bpy.data.objects.new('Camera', cam_camera)
ob_beamempty = bpy.data.objects.new('BeamEmpty', None)
ob_cube_005 = bpy.data.objects.new('Cube.005', me_cube_005)
ob_cube_002 = bpy.data.objects.new('Cube.002', me_cube_002)
ob_cube = bpy.data.objects.new('Cube', me_cube)
ob_cone_006 = bpy.data.objects.new('Cone.006', me_cone_006)
ob_cylinder_006 = bpy.data.objects.new('Cylinder.006', me_cylinder_006)
ob_sun_002 = bpy.data.objects.new('Sun.002', light_sun_002)
ob_sun_001 = bpy.data.objects.new('Sun.001', light_sun_001)
ob_cube_006 = bpy.data.objects.new('Cube.006', me_cube_006)
ob_sun = bpy.data.objects.new('Sun', light_sun)
ob_cube_004 = bpy.data.objects.new('Cube.004', me_cube_004)
ob_cube_003 = bpy.data.objects.new('Cube.003', me_cube_003)
ob_cube_001 = bpy.data.objects.new('Cube.001', me_cube_001)
ob_arrow = bpy.data.objects.new('Arrow', None)
ob_cone = bpy.data.objects.new('Cone', me_cone)
ob_cylinder = bpy.data.objects.new('Cylinder', me_cylinder)
ob_arrow_001 = bpy.data.objects.new('Arrow.001', None)
ob_cone_001 = bpy.data.objects.new('Cone.001', me_cone_001)
ob_cylinder_001 = bpy.data.objects.new('Cylinder.001', me_cylinder_001)
ob_arrow_002 = bpy.data.objects.new('Arrow.002', None)
ob_cone_002 = bpy.data.objects.new('Cone.002', me_cone_002)
ob_cylinder_002 = bpy.data.objects.new('Cylinder.002', me_cylinder_002)
ob_arrow_003 = bpy.data.objects.new('Arrow.003', None)
ob_cone_003 = bpy.data.objects.new('Cone.003', me_cone_003)
ob_cylinder_003 = bpy.data.objects.new('Cylinder.003', me_cylinder_003)
ob_arrow_004 = bpy.data.objects.new('Arrow.004', None)
ob_cone_004 = bpy.data.objects.new('Cone.004', me_cone_004)
ob_cylinder_004 = bpy.data.objects.new('Cylinder.004', me_cylinder_004)
ob_arrow_005 = bpy.data.objects.new('Arrow.005', None)
ob_cone_005 = bpy.data.objects.new('Cone.005', me_cone_005)
ob_cylinder_005 = bpy.data.objects.new('Cylinder.005', me_cylinder_005)
ob_arrow_006 = bpy.data.objects.new('Arrow.006', None)

# ---- transforms, parenting, visibility, modifiers, constraints
ob_cameraempty.location = (0.0, 0.0, 0.0)
ob_cameraempty.rotation_euler = (0.0, 0.0, -0.168)
ob_cameraempty.scale = (1.0, 1.0, 1.0)
ob_cameraempty.empty_display_type = 'ARROWS'
ob_cameraempty.empty_display_size = 65.1
ob_cameraempty.empty_image_offset = (0.0, 0.0)
ob_cameraempty.lineart.crease_threshold = 0.0
ob_camera.parent = ob_cameraempty
ob_camera.location = (-493.5, 624.4, -10.97)
ob_camera.rotation_euler = (2.212, -0.9731, -3.056)
ob_camera.scale = (1.0, 1.0, 1.0)
ob_camera.lock_rotations_4d = False
ob_camera.empty_display_type = 'ARROWS'
ob_camera.color = (0.0, 0.0, 0.0, 0.0)
ob_camera.display_type = 'WIRE'
ob_camera.lineart.crease_threshold = 0.0
ob_beamempty.location = (0.0, 0.0, 229.7)
ob_beamempty.empty_display_size = 100.0
ob_beamempty.empty_image_offset = (0.0, 0.0)
ob_beamempty.lineart.crease_threshold = 0.0
ob_cube_005.parent = ob_beamempty
ob_cube_005.matrix_parent_inverse = Matrix(((1.0, 0.0, 0.0, -0.0), (0.0, 1.0, 0.0, -0.0), (0.0, 0.0, 1.0, -229.7), (0.0, 0.0, 0.0, 1.0)))
ob_cube_005.location = (0.0, 0.0, 229.7)
ob_cube_005.lineart.crease_threshold = 0.0
ob_cube_002.parent = ob_beamempty
ob_cube_002.matrix_parent_inverse = Matrix(((1.0, 0.0, 0.0, -0.0), (0.0, 1.0, 0.0, -0.0), (0.0, 0.0, 1.0, -229.7), (0.0, 0.0, 0.0, 1.0)))
ob_cube_002.location = (0.0, 0.0, 229.7)
ob_cube_002.lineart.crease_threshold = 0.0
ob_cube.parent = ob_beamempty
ob_cube.matrix_parent_inverse = Matrix(((1.0, 0.0, 0.0, -0.0), (0.0, 1.0, 0.0, -0.0), (0.0, 0.0, 1.0, -229.7), (0.0, 0.0, 0.0, 1.0)))
ob_cube.location = (0.0, 0.0, 229.7)
ob_cube.lineart.crease_threshold = 0.0
ob_cone_006.parent = ob_beamempty
ob_cone_006.matrix_parent_inverse = Matrix(((1.0, 0.0, 0.0, 0.0), (0.0, 1.0, 0.0, 0.0), (0.0, 0.0, 1.0, 0.3456), (0.0, 0.0, 0.0, 1.0)))
ob_cone_006.location = (-0.4157, -23.38, 476.1)
ob_cone_006.scale = (6.0, 6.0, 6.0)
ob_cone_006.lineart.crease_threshold = 0.0
ob_cylinder_006.parent = ob_beamempty
ob_cylinder_006.matrix_parent_inverse = Matrix(((1.0, 0.0, 0.0, 0.0), (0.0, 1.0, 0.0, 0.0), (0.0, 0.0, 1.0, 0.3456), (0.0, 0.0, 0.0, 1.0)))
ob_cylinder_006.location = (-0.8133, -23.47, 442.8)
ob_cylinder_006.scale = (6.0, 6.0, 6.0)
ob_cylinder_006.lineart.crease_threshold = 0.0
ob_sun_002.location = (1135.0, -871.2, -480.5)
ob_sun_002.rotation_euler = (-0.3033, 2.277, -1.044)
ob_sun_002.scale = (1.559, 1.0, 9.285)
ob_sun_002.lineart.crease_threshold = 0.0
ob_sun_001.location = (3668.0, 4885.0, 4271.0)
ob_sun_001.rotation_euler = (-4.939, -1.417, -3.514)
ob_sun_001.lineart.crease_threshold = 0.0
ob_cube_006.location = (0.0, 0.0, 0.0)
ob_cube_006.lineart.crease_threshold = 0.0
ob_sun.location = (658.2, -7004.0, -5919.0)
ob_sun.rotation_euler = (1.344e-07, 1.047, -3.143)
ob_sun.lineart.crease_threshold = 0.0
ob_cube_004.location = (0.0, 0.0, 0.0)
ob_cube_004.lineart.crease_threshold = 0.0
ob_cube_003.location = (0.0, 0.0, 0.0)
ob_cube_003.lineart.crease_threshold = 0.0
ob_cube_001.location = (0.0, 0.0, 0.0)
ob_cube_001.lineart.crease_threshold = 0.0
ob_arrow.location = (-50.25, -5.372, 36.15)
ob_arrow.rotation_euler = (0.0, 3.142, 0.0)
ob_arrow.scale = (1.5, 1.5, 1.5)
ob_arrow.empty_display_size = 0.0001
ob_arrow.empty_image_offset = (0.0, 0.0)
ob_arrow.show_instancer_for_render = False
ob_arrow.instance_type = 'COLLECTION'
ob_arrow.lineart.crease_threshold = 0.0
ob_cone.parent = ob_arrow
ob_cone.location = (0.06627, 0.01513, 5.538)
ob_cone.lineart.crease_threshold = 0.0
ob_cylinder.parent = ob_arrow
ob_cylinder.location = (0.0, 0.0, 0.0)
ob_cylinder.lineart.crease_threshold = 0.0
ob_arrow_001.location = (50.32, -8.382, 35.73)
ob_arrow_001.rotation_euler = (0.0, 3.142, 0.0)
ob_arrow_001.scale = (1.5, 1.5, 1.5)
ob_arrow_001.empty_display_size = 0.0001
ob_arrow_001.empty_image_offset = (0.0, 0.0)
ob_arrow_001.lineart.crease_threshold = 0.0
ob_cone_001.parent = ob_arrow_001
ob_cone_001.location = (0.06627, 0.01513, 5.538)
ob_cone_001.lineart.crease_threshold = 0.0
ob_cylinder_001.parent = ob_arrow_001
ob_cylinder_001.location = (0.0, 0.0, 0.0)
ob_cylinder_001.lineart.crease_threshold = 0.0
ob_arrow_002.location = (-49.88, -6.22, 110.6)
ob_arrow_002.rotation_euler = (0.0, 3.142, 0.0)
ob_arrow_002.scale = (1.5, 1.5, 1.5)
ob_arrow_002.empty_display_size = 0.0001
ob_arrow_002.empty_image_offset = (0.0, 0.0)
ob_arrow_002.lineart.crease_threshold = 0.0
ob_cone_002.parent = ob_arrow_002
ob_cone_002.location = (0.06627, 0.01513, 5.538)
ob_cone_002.lineart.crease_threshold = 0.0
ob_cylinder_002.parent = ob_arrow_002
ob_cylinder_002.location = (0.0, 0.0, 0.0)
ob_cylinder_002.lineart.crease_threshold = 0.0
ob_arrow_003.location = (50.14, -8.382, 110.7)
ob_arrow_003.rotation_euler = (0.0, 3.142, 0.0)
ob_arrow_003.scale = (1.5, 1.5, 1.5)
ob_arrow_003.empty_display_size = 0.0001
ob_arrow_003.empty_image_offset = (0.0, 0.0)
ob_arrow_003.lineart.crease_threshold = 0.0
ob_cone_003.parent = ob_arrow_003
ob_cone_003.location = (0.06627, 0.01513, 5.538)
ob_cone_003.lineart.crease_threshold = 0.0
ob_cylinder_003.parent = ob_arrow_003
ob_cylinder_003.location = (0.0, 0.0, 0.0)
ob_cylinder_003.lineart.crease_threshold = 0.0
ob_arrow_004.location = (49.98, -7.306, 186.0)
ob_arrow_004.rotation_euler = (0.0, 3.142, 0.0)
ob_arrow_004.scale = (1.5, 1.5, 1.5)
ob_arrow_004.empty_display_size = 0.0001
ob_arrow_004.empty_image_offset = (0.0, 0.0)
ob_arrow_004.lineart.crease_threshold = 0.0
ob_cone_004.parent = ob_arrow_004
ob_cone_004.location = (0.06627, 0.01513, 5.538)
ob_cone_004.lineart.crease_threshold = 0.0
ob_cylinder_004.parent = ob_arrow_004
ob_cylinder_004.location = (0.0, 0.0, 0.0)
ob_cylinder_004.lineart.crease_threshold = 0.0
ob_arrow_005.location = (-50.05, -8.325, 185.5)
ob_arrow_005.rotation_euler = (0.0, 3.142, 0.0)
ob_arrow_005.scale = (1.5, 1.5, 1.5)
ob_arrow_005.empty_display_size = 0.0001
ob_arrow_005.empty_image_offset = (0.0, 0.0)
ob_arrow_005.lineart.crease_threshold = 0.0
ob_cone_005.parent = ob_arrow_005
ob_cone_005.location = (0.06627, 0.01513, 5.538)
ob_cone_005.lineart.crease_threshold = 0.0
ob_cylinder_005.parent = ob_arrow_005
ob_cylinder_005.location = (0.0, 0.0, 0.0)
ob_cylinder_005.lineart.crease_threshold = 0.0
ob_arrow_006.location = (-0.8133, -23.47, 757.3)
ob_arrow_006.scale = (6.0, 6.0, 6.0)
ob_arrow_006.empty_display_size = 0.0001
ob_arrow_006.empty_image_offset = (0.0, 0.0)
ob_arrow_006.lineart.crease_threshold = 0.0

# ---- collection membership
col_collection_3.objects.link(ob_cameraempty)
col_collection_3.objects.link(ob_camera)
col_collection_3.objects.link(ob_beamempty)
col_collection_3.objects.link(ob_cube_005)
col_collection_3.objects.link(ob_cube_002)
col_collection_3.objects.link(ob_cube)
col_collection_3.objects.link(ob_cone_006)
col_collection_3.objects.link(ob_cylinder_006)
col_collection_3.objects.link(ob_sun_002)
col_collection_3.objects.link(ob_sun_001)
col_collection_3.objects.link(ob_cube_006)
col_collection_3.objects.link(ob_sun)
col_collection_3.objects.link(ob_cube_004)
col_collection_3.objects.link(ob_cube_003)
col_collection_3.objects.link(ob_cube_001)
col_collection_3.objects.link(ob_arrow)
col_collection_3.objects.link(ob_cone)
col_collection_3.objects.link(ob_cylinder)
col_collection_3.objects.link(ob_arrow_001)
col_collection_3.objects.link(ob_cone_001)
col_collection_3.objects.link(ob_cylinder_001)
col_collection_3.objects.link(ob_arrow_002)
col_collection_3.objects.link(ob_cone_002)
col_collection_3.objects.link(ob_cylinder_002)
col_collection_3.objects.link(ob_arrow_003)
col_collection_3.objects.link(ob_cone_003)
col_collection_3.objects.link(ob_cylinder_003)
col_collection_3.objects.link(ob_arrow_004)
col_collection_3.objects.link(ob_cone_004)
col_collection_3.objects.link(ob_cylinder_004)
col_collection_3.objects.link(ob_arrow_005)
col_collection_3.objects.link(ob_cone_005)
col_collection_3.objects.link(ob_cylinder_005)
col_collection_3.objects.link(ob_arrow_006)

# ---- scene / render settings (as saved in the file)
scene.camera = ob_camera
scene.frame_start = 68; scene.frame_end = 360; scene.frame_set(164)
scene.render.engine = 'BLENDER_EEVEE_NEXT'
scene.render.image_settings.file_format = 'FFMPEG'
scene.render.image_settings.color_mode = 'RGB'
scene.render.resolution_x = 1280
scene.render.resolution_y = 720
scene.render.dither_intensity = 0.0
scene.cycles.use_denoising = False
scene.cycles.samples = 20
scene.cycles.sampling_pattern = 'TABULATED_SOBOL'
scene.cycles.light_sampling_threshold = 0.0
scene.cycles.use_adaptive_sampling = False
scene.cycles.use_light_tree = False
scene.cycles.blur_glossy = 0.0
scene.cycles.max_bounces = 5
scene.cycles.pixel_filter_type = 'GAUSSIAN'
scene.cycles.sample_clamp_indirect = 0.0
scene.view_settings.view_transform = 'Standard'
scene.unit_settings.scale_length = 0.001
bpy.context.view_layer.update()
